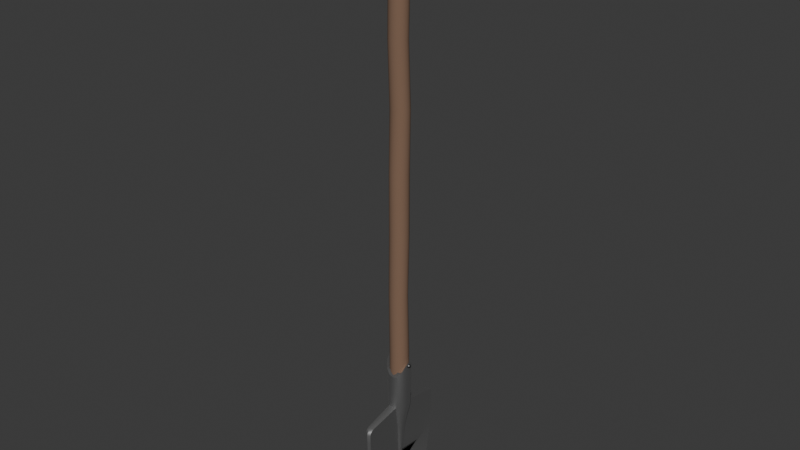 # Source: Pelle.blend  (saved by Blender 4.0.36; exported with 4.5.12 LTS)
import bpy
from mathutils import Matrix  # noqa: F401  (used for matrix-valued properties, if any)

bpy.ops.wm.read_factory_settings(use_empty=True)
scene = bpy.context.scene
scene.name = 'Scene'

# ---- collections
col_collection = bpy.data.collections.new('Collection'); scene.collection.children.link(col_collection)

# ---- materials (node trees are filled in below, after node groups)
mat_fer = bpy.data.materials.new('Fer')
mat_fer.use_transparent_shadow = False
mat_boisbaton = bpy.data.materials.new('BoisBaton')
mat_boisbaton.use_transparent_shadow = False
mat_fer2 = bpy.data.materials.new('FER2')
mat_fer2.use_transparent_shadow = False

# ---- node groups
ng_auto_smooth = bpy.data.node_groups.new('Auto Smooth', 'GeometryNodeTree')
_s = ng_auto_smooth.interface.new_socket(name='Geometry', in_out='OUTPUT', socket_type='NodeSocketGeometry')
_s = ng_auto_smooth.interface.new_socket(name='Geometry', in_out='INPUT', socket_type='NodeSocketGeometry')
_s = ng_auto_smooth.interface.new_socket(name='Angle', in_out='INPUT', socket_type='NodeSocketFloat')
_s.subtype = 'ANGLE'
_s.min_value = 0.0
_s.max_value = 3.142
ng_auto_smooth.is_modifier = True
_N = ng_auto_smooth.nodes; _L = ng_auto_smooth.links
n0 = _N.new('NodeGroupOutput'); n0.name = 'Group Output'; n0.location = (480, -100)
n1 = _N.new('NodeGroupInput'); n1.name = 'Group Input'; n1.location = (-420, -300)
n2 = _N.new('NodeGroupInput'); n2.name = 'Group Input.001'; n2.location = (-60, -100)
n3 = _N.new('GeometryNodeSetShadeSmooth'); n3.name = 'Set Shade Smooth'; n3.location = (120, -100)
n3.domain = 'EDGE'
n4 = _N.new('GeometryNodeSetShadeSmooth'); n4.name = 'Set Shade Smooth.001'; n4.location = (300, -100)
n5 = _N.new('GeometryNodeInputMeshEdgeAngle'); n5.name = 'Edge Angle'; n5.location = (-420, -220)
n6 = _N.new('GeometryNodeInputEdgeSmooth'); n6.name = 'Is Edge Smooth'; n6.location = (-60, -160)
n7 = _N.new('GeometryNodeInputShadeSmooth'); n7.name = 'Is Face Smooth'; n7.location = (-240, -340)
n8 = _N.new('FunctionNodeBooleanMath'); n8.name = 'Boolean Math'; n8.location = (-60, -220)
n9 = _N.new('FunctionNodeCompare'); n9.name = 'Compare'; n9.location = (-240, -180)
n9.operation = 'LESS_EQUAL'
_L.new(n5.outputs[0], n9.inputs[0])
_L.new(n4.outputs[0], n0.inputs[0])
_L.new(n1.outputs[1], n9.inputs[1])
_L.new(n9.outputs[0], n8.inputs[0])
_L.new(n7.outputs[0], n8.inputs[1])
_L.new(n2.outputs[0], n3.inputs[0])
_L.new(n6.outputs[0], n3.inputs[1])
_L.new(n3.outputs[0], n4.inputs[0])
_L.new(n8.outputs[0], n3.inputs[2])
n0.is_active_output = True

# ---- material node trees
mat_fer.use_nodes = True; mat_fer.node_tree.nodes.clear()
_N = mat_fer.node_tree.nodes; _L = mat_fer.node_tree.links
n0 = _N.new('ShaderNodeBsdfPrincipled'); n0.name = 'Principled BSDF'; n0.location = (10, 300)
n0.inputs[0].default_value = (0.3698, 0.3698, 0.3698, 1.0)
n0.inputs[1].default_value = 1.0
n0.inputs[2].default_value = 0.5945
n0.inputs[3].default_value = 1.45
n1 = _N.new('ShaderNodeOutputMaterial'); n1.name = 'Material Output'; n1.location = (300, 300)
_L.new(n0.outputs[0], n1.inputs[0])
n1.is_active_output = True
mat_boisbaton.use_nodes = True; mat_boisbaton.node_tree.nodes.clear()
_N = mat_boisbaton.node_tree.nodes; _L = mat_boisbaton.node_tree.links
n0 = _N.new('ShaderNodeBsdfPrincipled'); n0.name = 'Principled BSDF'; n0.location = (10, 300)
n0.inputs[0].default_value = (0.214, 0.1274, 0.08322, 1.0)
n0.inputs[2].default_value = 1.0
n0.inputs[3].default_value = 1.45
n1 = _N.new('ShaderNodeOutputMaterial'); n1.name = 'Material Output'; n1.location = (300, 300)
_L.new(n0.outputs[0], n1.inputs[0])
n1.is_active_output = True
mat_fer2.use_nodes = True; mat_fer2.node_tree.nodes.clear()
_N = mat_fer2.node_tree.nodes; _L = mat_fer2.node_tree.links
n0 = _N.new('ShaderNodeBsdfPrincipled'); n0.name = 'Principled BSDF'; n0.location = (10, 300)
n0.inputs[0].default_value = (0.1652, 0.1652, 0.1652, 1.0)
n0.inputs[1].default_value = 1.0
n0.inputs[2].default_value = 0.4528
n0.inputs[3].default_value = 1.45
n1 = _N.new('ShaderNodeOutputMaterial'); n1.name = 'Material Output'; n1.location = (300, 300)
_L.new(n0.outputs[0], n1.inputs[0])
n1.is_active_output = True

# ---- world
world_world = bpy.data.worlds.new('World'); scene.world = world_world
world_world.use_nodes = True; world_world.node_tree.nodes.clear()
_N = world_world.node_tree.nodes; _L = world_world.node_tree.links
n0 = _N.new('ShaderNodeOutputWorld'); n0.name = 'World Output'; n0.location = (300, 300)
n1 = _N.new('ShaderNodeBackground'); n1.name = 'Background'; n1.location = (10, 300)
n1.inputs[0].default_value = (0.05088, 0.05088, 0.05088, 1.0)
_L.new(n1.outputs[0], n0.inputs[0])
n0.is_active_output = True
world_world.color = (0.05088, 0.05088, 0.05088)
world_world.use_sun_shadow = False
world_world.sun_shadow_jitter_overblur = 0.0

# ---- meshes
me_cylinder_001 = bpy.data.meshes.new('Cylinder.001')
me_cylinder_001.from_pydata([(1.164e-09, 0.009622, -0.462), (0.0, 0.05889, 0.2301), (0.003682, 0.00889, -0.462), (0.03024, 0.05745, 0.2358), (0.006804, 0.006804, -0.462), (0.05587, 0.05202, 0.2711), (0.00889, 0.003682, -0.462), (0.073, 0.03024, 0.3193), (0.009622, -1.222e-09, -0.462), (0.07902, 0.0, 0.3446), (0.00889, -0.003682, -0.462), (0.073, -0.03024, 0.3193), (0.006804, -0.006804, -0.462), (0.05587, -0.05308, 0.2711), (0.003682, -0.00889, -0.462), (0.03024, -0.06174, 0.2358), (1.164e-09, -0.009622, -0.462), (0.0, -0.06445, 0.2301), (-0.003682, -0.00889, -0.462), (-0.03024, -0.06174, 0.2358), (-0.006804, -0.006804, -0.462), (-0.05587, -0.05308, 0.2711), (-0.00889, -0.003682, -0.462), (-0.073, -0.03024, 0.3193), (-0.009622, -1.222e-09, -0.462), (-0.07902, 0.0, 0.3446), (-0.00889, 0.003682, -0.462), (-0.073, 0.03024, 0.3193), (-0.006804, 0.006804, -0.462), (-0.05587, 0.05202, 0.2711), (-0.003682, 0.00889, -0.462), (-0.03024, 0.05745, 0.2358), (0.0, 0.07015, 0.007499), (0.02684, 0.06481, 0.007499), (0.0496, 0.0496, 0.007499), (0.06481, 0.02684, 0.007499), (0.07015, 0.0, 0.007499), (0.06481, -0.02684, 0.007499), (0.0496, -0.0496, 0.007499), (0.02684, -0.06481, 0.007499), (0.0, -0.07015, 0.007499), (-0.02684, -0.06481, 0.007499), (-0.0496, -0.0496, 0.007499), (-0.06481, -0.02684, 0.007499), (-0.07015, 0.0, 0.007499), (-0.06481, 0.02684, 0.007499), (-0.0496, 0.0496, 0.007499), (-0.02684, 0.06481, 0.007499), (-1.164e-09, 0.3071, -0.317), (0.01904, 0.2991, -0.3167), (0.01904, -0.2991, -0.3167), (-1.164e-09, -0.3071, -0.317), (-0.01904, -0.2991, -0.3167), (-0.01904, 0.2991, -0.3167), (0.004177, 0.04465, -0.5003), (0.01294, 0.04125, -0.5003), (0.007423, -0.04125, -0.5003), (0.004177, -0.04465, -0.5003), (-0.01927, -0.04125, -0.5003), (-0.01927, 0.04125, -0.5003), (0.03063, 0.2237, -0.5539), (0.04299, 0.218, -0.5536), (0.04299, -0.218, -0.5536), (0.03063, -0.2237, -0.5539), (0.01827, -0.218, -0.5536), (0.01827, 0.218, -0.5536), (0.06991, -0.02193, -0.6994), (0.01429, 0.0345, -0.151), (0.0264, 0.0264, -0.151), (0.0345, 0.01429, -0.151), (0.03734, -1.746e-10, -0.151), (0.0345, -0.01429, -0.151), (0.0264, -0.0264, -0.151), (0.01429, -0.0345, -0.151), (-0.01429, -0.0345, -0.151), (-0.0264, -0.0264, -0.151), (-0.0345, -0.01429, -0.151), (-0.03734, -1.746e-10, -0.151), (-0.0345, 0.01429, -0.151), (-0.0264, 0.0264, -0.151), (-0.01429, 0.0345, -0.151), (0.01942, 0.3023, -0.1372), (0.01942, -0.3023, -0.1372), (-1.164e-09, -0.3105, -0.1375), (-0.01942, -0.3023, -0.1372), (-0.01942, 0.3023, -0.1372), (-1.164e-09, 0.3105, -0.1375), (0.003682, -1.804e-09, -0.462), (0.01, 0.0, -0.5003), (0.008986, 0.02169, -0.3065), (0.0166, 0.0166, -0.3065), (0.02169, 0.008986, -0.3065), (0.02348, -6.985e-10, -0.3065), (0.02169, -0.008986, -0.3065), (0.0166, -0.0166, -0.3065), (0.008986, -0.02169, -0.3065), (-0.008986, -0.02169, -0.3065), (-0.0166, -0.0166, -0.3065), (-0.02169, -0.008986, -0.3065), (-0.02348, -6.985e-10, -0.3065), (-0.02169, 0.008986, -0.3065), (-0.0166, 0.0166, -0.3065), (-0.008986, 0.02169, -0.3065), (0.01923, 0.3007, -0.227), (0.01923, -0.3007, -0.227), (-1.164e-09, -0.3088, -0.2273), (-0.01923, -0.3007, -0.227), (-0.01923, 0.3007, -0.227), (-1.164e-09, 0.3088, -0.2273), (0.05979, -0.1199, -0.6265), (0.05979, 0.09802, -0.6265), (0.04748, 0.00294, -0.621), (0.04615, -0.01323, -0.6204), (0.04496, -0.02964, -0.6199), (0.01954, 0.3034, -0.07632), (0.0206, 0.2712, -0.0385), (0.01971, 0.2993, -0.06008), (0.02009, 0.2875, -0.04623), (0.0206, -0.2712, -0.0385), (0.01954, -0.3034, -0.07632), (0.02009, -0.2875, -0.04623), (0.01971, -0.2993, -0.06008), (-1.164e-09, -0.3117, -0.07661), (-9.313e-10, -0.2799, -0.03892), (-1.164e-09, -0.3076, -0.06039), (-1.164e-09, -0.296, -0.04659), (-0.01954, -0.3034, -0.07632), (-0.0206, -0.2712, -0.0385), (-0.01971, -0.2993, -0.06008), (-0.02009, -0.2875, -0.04623), (-0.0206, 0.2712, -0.0385), (-0.01954, 0.3034, -0.07632), (-0.02009, 0.2875, -0.04623), (-0.01971, 0.2993, -0.06008), (-9.313e-10, 0.2799, -0.03892), (-1.164e-09, 0.3117, -0.07661), (-1.164e-09, 0.296, -0.04659), (-1.164e-09, 0.3076, -0.06039), (0.0, 0.06055, 0.01807), (-1.164e-09, 0.03139, 3.242), (0.02317, 0.05595, 0.01807), (0.01201, 0.029, 3.242), (0.04282, 0.04282, 0.01807), (0.02219, 0.02219, 3.242), (0.05595, 0.02317, 0.01807), (0.029, 0.01201, 3.242), (0.06055, 0.0, 0.01807), (0.03139, 1.106e-09, 3.242), (0.05595, -0.02317, 0.01807), (0.029, -0.01201, 3.242), (0.04282, -0.04282, 0.01807), (0.02219, -0.02219, 3.242), (0.02317, -0.05595, 0.01807), (0.01201, -0.029, 3.242), (0.0, -0.06055, 0.01807), (1.164e-09, -0.03139, 3.242), (-0.02317, -0.05595, 0.01807), (-0.01201, -0.029, 3.242), (-0.04282, -0.04282, 0.01807), (-0.02219, -0.02219, 3.242), (-0.05595, -0.02317, 0.01807), (-0.029, -0.01201, 3.242), (-0.06055, 0.0, 0.01807), (-0.03139, -1.106e-09, 3.242), (-0.05595, 0.02317, 0.01807), (-0.029, 0.01201, 3.242), (-0.04282, 0.04282, 0.01807), (-0.02219, 0.02219, 3.242), (-0.02317, 0.05595, 0.01807), (-0.01201, 0.029, 3.242), (0.02317, 0.05595, 3.186), (0.0, 0.06055, 3.186), (0.04282, 0.04282, 3.186), (0.05595, 0.02317, 3.186), (0.06055, 0.0, 3.186), (0.05595, -0.02317, 3.186), (0.04282, -0.04282, 3.186), (0.02317, -0.05595, 3.186), (0.0, -0.06055, 3.186), (-0.02317, -0.05595, 3.186), (-0.04282, -0.04282, 3.186), (-0.05595, -0.02317, 3.186), (-0.06055, 0.0, 3.186), (-0.05595, 0.02317, 3.186), (-0.04282, 0.04282, 3.186), (-0.02317, 0.05595, 3.186), (0.02056, 0.04963, 3.215), (0.0, 0.05372, 3.215), (0.03798, 0.03798, 3.215), (0.04963, 0.02056, 3.215), (0.05372, 0.0, 3.215), (0.04963, -0.02056, 3.215), (0.03798, -0.03798, 3.215), (0.02056, -0.04963, 3.215), (0.0, -0.05372, 3.215), (-0.02056, -0.04963, 3.215), (-0.03798, -0.03798, 3.215), (-0.04963, -0.02056, 3.215), (-0.05372, 0.0, 3.215), (-0.04963, 0.02056, 3.215), (-0.03798, 0.03798, 3.215), (-0.02056, 0.04963, 3.215), (0.01601, 0.03866, 3.232), (0.0, 0.04185, 3.232), (0.02959, 0.02959, 3.232), (0.03866, 0.01601, 3.232), (0.04185, 0.0, 3.232), (0.03866, -0.01601, 3.232), (0.02959, -0.02959, 3.232), (0.01601, -0.03866, 3.232), (0.0, -0.04185, 3.232), (-0.01601, -0.03866, 3.232), (-0.02959, -0.02959, 3.232), (-0.03866, -0.01601, 3.232), (-0.04185, 0.0, 3.232), (-0.03866, 0.01601, 3.232), (-0.02959, 0.02959, 3.232), (-0.01601, 0.03866, 3.232), (0.0, 0.06055, 0.4141), (0.0, 0.04675, 0.8101), (0.0, 0.06055, 1.206), (0.0, 0.06055, 1.602), (-0.0003085, 0.06579, 1.996), (0.0, 0.04732, 2.394), (0.0, 0.06055, 2.79), (0.02317, 0.05595, 2.79), (0.02317, 0.04319, 2.394), (0.02283, 0.06184, 1.996), (0.02317, 0.05595, 1.602), (0.02317, 0.05595, 1.206), (0.02317, 0.04263, 0.8101), (0.02317, 0.05595, 0.4141), (0.04282, 0.04282, 2.79), (0.04282, 0.03128, 2.394), (0.04241, 0.0498, 1.995), (0.04282, 0.04282, 1.602), (0.04282, 0.04282, 1.206), (0.04282, 0.03077, 0.8101), (0.04282, 0.04282, 0.4141), (0.05595, 0.02317, 2.79), (0.05595, 0.01322, 2.394), (0.05545, 0.0316, 1.995), (0.05595, 0.02317, 1.602), (0.05595, 0.02317, 1.206), (0.05595, 0.01279, 0.8101), (0.05595, 0.02317, 0.4141), (0.06055, 0.0, 2.79), (0.06055, -0.008319, 2.394), (0.05996, 0.01008, 1.994), (0.06055, 0.0, 1.602), (0.06055, 0.0, 1.206), (0.06055, -0.008681, 0.8101), (0.06055, 0.0, 0.4141), (0.05595, -0.02317, 2.79), (0.05595, -0.03007, 2.394), (0.05526, -0.01148, 1.993), (0.05595, -0.02317, 1.602), (0.05595, -0.02317, 1.206), (0.05595, -0.03037, 0.8101), (0.05595, -0.02317, 0.4141), (0.04282, -0.04282, 2.79), (0.04282, -0.04864, 2.394), (0.04206, -0.0299, 1.993), (0.04282, -0.04282, 1.602), (0.04282, -0.04282, 1.206), (0.04282, -0.04889, 0.8101), (0.04282, -0.04282, 0.4141), (0.02317, -0.05595, 2.79), (0.02317, -0.06112, 2.394), (0.02238, -0.04254, 1.993), (0.02317, -0.05595, 1.602), (0.02317, -0.05595, 1.206), (0.02317, -0.06134, 0.8101), (0.02317, -0.05595, 0.4141), (0.0, -0.06055, 2.79), (0.0, -0.06551, 2.394), (-0.0007609, -0.04763, 1.993), (0.0, -0.06055, 1.602), (0.0, -0.06055, 1.206), (0.0, -0.06572, 0.8101), (0.0, -0.06055, 0.4141), (-0.02317, -0.05595, 2.79), (-0.02317, -0.06112, 2.394), (-0.02386, -0.04425, 1.993), (-0.02317, -0.05595, 1.602), (-0.02317, -0.05595, 1.206), (-0.02317, -0.06134, 0.8101), (-0.02317, -0.05595, 0.4141), (-0.04282, -0.04282, 2.79), (-0.04282, -0.04864, 2.394), (-0.04341, -0.03274, 1.994), (-0.04282, -0.04282, 1.602), (-0.04282, -0.04282, 1.206), (-0.04282, -0.04889, 0.8101), (-0.04282, -0.04282, 0.4141), (-0.05595, -0.02317, 2.79), (-0.05595, -0.03007, 2.394), (-0.05644, -0.01475, 1.995), (-0.05595, -0.02317, 1.602), (-0.05595, -0.02317, 1.206), (-0.05595, -0.03037, 0.8101), (-0.05595, -0.02317, 0.4141), (-0.06055, 0.0, 2.79), (-0.06055, -0.008319, 2.394), (-0.06097, 0.006983, 1.995), (-0.06055, 0.0, 1.602), (-0.06055, 0.0, 1.206), (-0.06055, -0.008681, 0.8101), (-0.06055, 0.0, 0.4141), (-0.05595, 0.02317, 2.79), (-0.05595, 0.01322, 2.394), (-0.05629, 0.02907, 1.996), (-0.05595, 0.02317, 1.602), (-0.05595, 0.02317, 1.206), (-0.05595, 0.01279, 0.8101), (-0.05595, 0.02317, 0.4141), (-0.04282, 0.04282, 2.79), (-0.04282, 0.03128, 2.394), (-0.04313, 0.04806, 1.996), (-0.04282, 0.04282, 1.602), (-0.04282, 0.04282, 1.206), (-0.04282, 0.03077, 0.8101), (-0.04282, 0.04282, 0.4141), (-0.02317, 0.05595, 2.79), (-0.02317, 0.04319, 2.394), (-0.02347, 0.06096, 1.996), (-0.02317, 0.05595, 1.602), (-0.02317, 0.05595, 1.206), (-0.02317, 0.04263, 0.8101), (-0.02317, 0.05595, 0.4141), (0.07638, 0.009421, 0.323), (0.07638, 0.01108, 0.3209), (0.07638, 0.01108, 0.3061), (0.07638, 0.007402, 0.3025), (0.07768, 0.002251, 0.3266), (0.07893, 0.004416, 0.3258), (0.08008, 0.00641, 0.3246), (0.08109, 0.008159, 0.323), (0.08192, 0.009594, 0.3209), (0.08253, 0.01066, 0.3186), (0.08291, 0.01132, 0.3161), (0.08304, 0.01154, 0.3135), (0.08291, 0.01132, 0.3109), (0.08253, 0.01066, 0.3084), (0.08192, 0.009594, 0.3061), (0.08109, 0.008159, 0.3041), (0.08008, 0.00641, 0.3025), (0.07893, 0.004416, 0.3012), (0.07768, 0.002251, 0.3005), (0.07863, 0.0013, 0.3266), (0.08079, 0.002549, 0.3258), (0.08279, 0.003701, 0.3246), (0.08454, 0.004711, 0.323), (0.08597, 0.005539, 0.3209), (0.08704, 0.006155, 0.3186), (0.0877, 0.006534, 0.3161), (0.08792, 0.006662, 0.3135), (0.0877, 0.006534, 0.3109), (0.08704, 0.006155, 0.3084), (0.08597, 0.005539, 0.3061), (0.08454, 0.004711, 0.3041), (0.08279, 0.003701, 0.3025), (0.08079, 0.002549, 0.3012), (0.07863, 0.0013, 0.3005), (0.07898, 0.0, 0.3266), (0.08148, -2.328e-10, 0.3258), (0.08378, -4.075e-10, 0.3246), (0.0858, -4.075e-10, 0.323), (0.08746, -4.075e-10, 0.3209), (0.08869, -4.075e-10, 0.3186), (0.08945, 0.0, 0.3161), (0.0897, 0.0, 0.3135), (0.08945, 0.0, 0.3109), (0.08869, -4.075e-10, 0.3084), (0.08746, -4.075e-10, 0.3061), (0.0858, -4.075e-10, 0.3041), (0.08378, -4.075e-10, 0.3025), (0.08148, -2.328e-10, 0.3012), (0.07898, 0.0, 0.3005), (0.07863, -0.0013, 0.3266), (0.08079, -0.002549, 0.3258), (0.08279, -0.003701, 0.3246), (0.08454, -0.004711, 0.323), (0.08597, -0.005539, 0.3209), (0.08704, -0.006155, 0.3186), (0.0877, -0.006534, 0.3161), (0.08792, -0.006662, 0.3135), (0.0877, -0.006534, 0.3109), (0.08704, -0.006155, 0.3084), (0.08597, -0.005539, 0.3061), (0.08454, -0.004711, 0.3041), (0.08279, -0.003701, 0.3025), (0.08079, -0.002549, 0.3012), (0.07863, -0.0013, 0.3005), (0.07768, -0.002251, 0.3266), (0.07893, -0.004416, 0.3258), (0.08008, -0.00641, 0.3246), (0.08109, -0.008159, 0.323), (0.08192, -0.009594, 0.3209), (0.08253, -0.01066, 0.3186), (0.08291, -0.01132, 0.3161), (0.08304, -0.01154, 0.3135), (0.08291, -0.01132, 0.3109), (0.08253, -0.01066, 0.3084), (0.08192, -0.009594, 0.3061), (0.08109, -0.008159, 0.3041), (0.08008, -0.00641, 0.3025), (0.07893, -0.004416, 0.3012), (0.07768, -0.002251, 0.3005), (0.07638, -0.002599, 0.3266), (0.07638, -0.005099, 0.3258), (0.07638, -0.007402, 0.3246), (0.07638, -0.009421, 0.323), (0.07638, -0.01108, 0.3209), (0.07638, -0.01231, 0.3186), (0.07638, -0.01307, 0.3161), (0.07638, -0.01332, 0.3135), (0.07638, -0.01307, 0.3109), (0.07638, -0.01231, 0.3084), (0.07638, -0.01108, 0.3061), (0.07638, -0.009421, 0.3041), (0.07638, -0.007402, 0.3025), (0.07638, -0.005099, 0.3012), (0.07638, -0.002599, 0.3005), (0.07508, -0.002251, 0.3266), (0.07383, -0.004416, 0.3258), (0.07268, -0.00641, 0.3246), (0.07167, -0.008159, 0.323), (0.07084, -0.009594, 0.3209), (0.07022, -0.01066, 0.3186), (0.06985, -0.01132, 0.3161), (0.06972, -0.01154, 0.3135), (0.06985, -0.01132, 0.3109), (0.07022, -0.01066, 0.3084), (0.07084, -0.009594, 0.3061), (0.07167, -0.008159, 0.3041), (0.07268, -0.00641, 0.3025), (0.07383, -0.004416, 0.3012), (0.07508, -0.002251, 0.3005), (0.07413, -0.0013, 0.3266), (0.07196, -0.002549, 0.3258), (0.06997, -0.003701, 0.3246), (0.06822, -0.004711, 0.323), (0.06679, -0.005539, 0.3209), (0.06572, -0.006155, 0.3186), (0.06506, -0.006534, 0.3161), (0.06484, -0.006662, 0.3135), (0.06506, -0.006534, 0.3109), (0.06572, -0.006155, 0.3084), (0.06679, -0.005539, 0.3061), (0.06822, -0.004711, 0.3041), (0.06997, -0.003701, 0.3025), (0.07196, -0.002549, 0.3012), (0.07413, -0.0013, 0.3005), (0.07638, 0.0, 0.3002), (0.07378, 0.0, 0.3266), (0.07128, -2.328e-10, 0.3258), (0.06898, 7.567e-10, 0.3246), (0.06696, 1.572e-09, 0.323), (0.0653, 1.164e-09, 0.3209), (0.06407, -4.075e-10, 0.3186), (0.06331, 0.0, 0.3161), (0.06306, 0.0, 0.3135), (0.06331, 0.0, 0.3109), (0.06407, -4.075e-10, 0.3084), (0.0653, 1.164e-09, 0.3061), (0.06696, 1.572e-09, 0.3041), (0.06898, 7.567e-10, 0.3025), (0.07128, -2.328e-10, 0.3012), (0.07378, 0.0, 0.3005), (0.07413, 0.0013, 0.3266), (0.07196, 0.002549, 0.3258), (0.06997, 0.003701, 0.3246), (0.06822, 0.004711, 0.323), (0.06679, 0.005539, 0.3209), (0.06572, 0.006155, 0.3186), (0.06506, 0.006534, 0.3161), (0.06484, 0.006662, 0.3135), (0.06506, 0.006534, 0.3109), (0.06572, 0.006155, 0.3084), (0.06679, 0.005539, 0.3061), (0.06822, 0.004711, 0.3041), (0.06997, 0.003701, 0.3025), (0.07196, 0.002549, 0.3012), (0.07413, 0.0013, 0.3005), (0.07508, 0.002251, 0.3266), (0.07383, 0.004416, 0.3258), (0.07268, 0.00641, 0.3246), (0.07167, 0.008159, 0.323), (0.07084, 0.009594, 0.3209), (0.07022, 0.01066, 0.3186), (0.06985, 0.01132, 0.3161), (0.06972, 0.01154, 0.3135), (0.06985, 0.01132, 0.3109), (0.07022, 0.01066, 0.3084), (0.07084, 0.009594, 0.3061), (0.07167, 0.008159, 0.3041), (0.07268, 0.00641, 0.3025), (0.07383, 0.004416, 0.3012), (0.07508, 0.002251, 0.3005), (0.07638, 0.0, 0.3269), (0.07638, 0.002599, 0.3266), (0.07638, 0.005099, 0.3258), (0.07638, 0.007402, 0.3246), (0.07638, 0.01231, 0.3186), (0.07638, 0.01307, 0.3161), (0.07638, 0.01332, 0.3135), (0.07638, 0.01307, 0.3109), (0.07638, 0.01231, 0.3084), (0.07638, 0.009421, 0.3041), (0.07638, 0.005099, 0.3012), (0.07638, 0.002599, 0.3005)], [], [(32, 1, 3, 33), (33, 3, 5, 34), (34, 5, 7, 35), (35, 7, 9, 36), (36, 9, 11, 37), (37, 11, 13, 38), (38, 13, 15, 39), (39, 15, 17, 40), (40, 17, 19, 41), (41, 19, 21, 42), (42, 21, 23, 43), (43, 23, 25, 44), (44, 25, 27, 45), (45, 27, 29, 46), (3, 1, 31, 29, 27, 25, 23, 21, 19, 17, 15, 13, 11, 9, 7, 5), (46, 29, 31, 47), (47, 31, 1, 32), (0, 2, 4, 6, 8, 10, 12, 14, 16, 18, 20, 22, 24, 26, 28, 30), (96, 18, 52, 106), (79, 46, 47, 80), (78, 45, 46, 79), (77, 44, 45, 78), (76, 43, 44, 77), (75, 42, 43, 76), (74, 41, 42, 75), (89, 2, 49, 103), (41, 74, 84, 126, 128, 129, 127), (72, 38, 39, 73), (71, 37, 38, 72), (70, 36, 37, 71), (69, 35, 36, 70), (68, 34, 35, 69), (67, 33, 34, 68), (85, 131, 135, 86), (40, 41, 127, 123), (83, 122, 126, 84), (39, 40, 123, 118), (16, 14, 56, 57), (73, 39, 118, 120, 121, 119, 82), (82, 119, 122, 83), (33, 67, 81, 114, 116, 117, 115), (47, 32, 134, 130), (50, 51, 63, 62), (18, 16, 57, 58), (49, 2, 55, 61), (110, 111, 66), (57, 56, 113, 66), (113, 109, 66), (60, 61, 110, 66), (48, 49, 61, 60), (0, 30, 59, 54), (14, 50, 62, 56), (52, 18, 58, 64), (53, 48, 60, 65), (30, 53, 65, 59), (2, 0, 54, 55), (51, 52, 64, 63), (62, 63, 66, 109), (59, 65, 66), (58, 57, 66), (64, 58, 66), (63, 64, 66), (54, 59, 66), (55, 54, 66, 111), (65, 60, 66), (112, 111, 66), (66, 58, 18, 30, 59), (87, 2, 55, 88), (102, 80, 85, 107), (95, 73, 82, 104), (108, 86, 81, 103), (104, 82, 83, 105), (105, 83, 84, 106), (107, 85, 86, 108), (89, 67, 68, 90), (90, 68, 69, 91), (91, 69, 70, 92), (92, 70, 71, 93), (93, 71, 72, 94), (94, 72, 73, 95), (86, 135, 114, 81), (96, 74, 75, 97), (97, 75, 76, 98), (98, 76, 77, 99), (99, 77, 78, 100), (100, 78, 79, 101), (101, 79, 80, 102), (80, 47, 130, 132, 133, 131, 85), (14, 87, 88, 56), (28, 101, 102, 30), (26, 100, 101, 28), (24, 99, 100, 26), (22, 98, 99, 24), (20, 97, 98, 22), (18, 96, 97, 20), (12, 94, 95, 14), (10, 93, 94, 12), (8, 92, 93, 10), (6, 91, 92, 8), (4, 90, 91, 6), (2, 89, 90, 4), (53, 107, 108, 48), (51, 105, 106, 52), (50, 104, 105, 51), (48, 108, 103, 49), (14, 95, 104, 50), (30, 102, 107, 53), (67, 89, 103, 81), (74, 96, 106, 84), (113, 112, 66), (56, 88, 112, 113), (88, 55, 111, 112), (61, 55, 111, 110), (56, 62, 109, 113), (130, 134, 136, 132), (132, 136, 137, 133), (133, 137, 135, 131), (123, 127, 129, 125), (125, 129, 128, 124), (124, 128, 126, 122), (118, 123, 125, 120), (120, 125, 124, 121), (121, 124, 122, 119), (134, 115, 117, 136), (136, 117, 116, 137), (137, 116, 114, 135), (32, 33, 115, 134), (224, 171, 170, 225), (225, 170, 172, 232), (232, 172, 173, 239), (239, 173, 174, 246), (246, 174, 175, 253), (253, 175, 176, 260), (260, 176, 177, 267), (267, 177, 178, 274), (274, 178, 179, 281), (281, 179, 180, 288), (288, 180, 181, 295), (295, 181, 182, 302), (302, 182, 183, 309), (309, 183, 184, 316), (141, 139, 169, 167, 165, 163, 161, 159, 157, 155, 153, 151, 149, 147, 145, 143), (316, 184, 185, 323), (323, 185, 171, 224), (138, 140, 142, 144, 146, 148, 150, 152, 154, 156, 158, 160, 162, 164, 166, 168), (187, 186, 170, 171), (186, 188, 172, 170), (188, 189, 173, 172), (189, 190, 174, 173), (190, 191, 175, 174), (191, 192, 176, 175), (192, 193, 177, 176), (193, 194, 178, 177), (194, 195, 179, 178), (195, 196, 180, 179), (196, 197, 181, 180), (197, 198, 182, 181), (198, 199, 183, 182), (199, 200, 184, 183), (200, 201, 185, 184), (201, 187, 171, 185), (203, 202, 186, 187), (202, 204, 188, 186), (204, 205, 189, 188), (205, 206, 190, 189), (206, 207, 191, 190), (207, 208, 192, 191), (208, 209, 193, 192), (209, 210, 194, 193), (210, 211, 195, 194), (211, 212, 196, 195), (212, 213, 197, 196), (213, 214, 198, 197), (214, 215, 199, 198), (215, 216, 200, 199), (216, 217, 201, 200), (217, 203, 187, 201), (139, 141, 202, 203), (141, 143, 204, 202), (143, 145, 205, 204), (145, 147, 206, 205), (147, 149, 207, 206), (149, 151, 208, 207), (151, 153, 209, 208), (153, 155, 210, 209), (155, 157, 211, 210), (157, 159, 212, 211), (159, 161, 213, 212), (161, 163, 214, 213), (163, 165, 215, 214), (165, 167, 216, 215), (167, 169, 217, 216), (169, 139, 203, 217), (168, 329, 218, 138), (329, 328, 219, 218), (328, 327, 220, 219), (327, 326, 221, 220), (326, 325, 222, 221), (325, 324, 223, 222), (324, 323, 224, 223), (166, 322, 329, 168), (322, 321, 328, 329), (321, 320, 327, 328), (320, 319, 326, 327), (319, 318, 325, 326), (318, 317, 324, 325), (317, 316, 323, 324), (164, 315, 322, 166), (315, 314, 321, 322), (314, 313, 320, 321), (313, 312, 319, 320), (312, 311, 318, 319), (311, 310, 317, 318), (310, 309, 316, 317), (162, 308, 315, 164), (308, 307, 314, 315), (307, 306, 313, 314), (306, 305, 312, 313), (305, 304, 311, 312), (304, 303, 310, 311), (303, 302, 309, 310), (160, 301, 308, 162), (301, 300, 307, 308), (300, 299, 306, 307), (299, 298, 305, 306), (298, 297, 304, 305), (297, 296, 303, 304), (296, 295, 302, 303), (158, 294, 301, 160), (294, 293, 300, 301), (293, 292, 299, 300), (292, 291, 298, 299), (291, 290, 297, 298), (290, 289, 296, 297), (289, 288, 295, 296), (156, 287, 294, 158), (287, 286, 293, 294), (286, 285, 292, 293), (285, 284, 291, 292), (284, 283, 290, 291), (283, 282, 289, 290), (282, 281, 288, 289), (154, 280, 287, 156), (280, 279, 286, 287), (279, 278, 285, 286), (278, 277, 284, 285), (277, 276, 283, 284), (276, 275, 282, 283), (275, 274, 281, 282), (152, 273, 280, 154), (273, 272, 279, 280), (272, 271, 278, 279), (271, 270, 277, 278), (270, 269, 276, 277), (269, 268, 275, 276), (268, 267, 274, 275), (150, 266, 273, 152), (266, 265, 272, 273), (265, 264, 271, 272), (264, 263, 270, 271), (263, 262, 269, 270), (262, 261, 268, 269), (261, 260, 267, 268), (148, 259, 266, 150), (259, 258, 265, 266), (258, 257, 264, 265), (257, 256, 263, 264), (256, 255, 262, 263), (255, 254, 261, 262), (254, 253, 260, 261), (146, 252, 259, 148), (252, 251, 258, 259), (251, 250, 257, 258), (250, 249, 256, 257), (249, 248, 255, 256), (248, 247, 254, 255), (247, 246, 253, 254), (144, 245, 252, 146), (245, 244, 251, 252), (244, 243, 250, 251), (243, 242, 249, 250), (242, 241, 248, 249), (241, 240, 247, 248), (240, 239, 246, 247), (142, 238, 245, 144), (238, 237, 244, 245), (237, 236, 243, 244), (236, 235, 242, 243), (235, 234, 241, 242), (234, 233, 240, 241), (233, 232, 239, 240), (140, 231, 238, 142), (231, 230, 237, 238), (230, 229, 236, 237), (229, 228, 235, 236), (228, 227, 234, 235), (227, 226, 233, 234), (226, 225, 232, 233), (138, 218, 231, 140), (218, 219, 230, 231), (219, 220, 229, 230), (220, 221, 228, 229), (221, 222, 227, 228), (222, 223, 226, 227), (223, 224, 225, 226), (506, 505, 340, 341), (501, 500, 334), (454, 511, 348), (507, 506, 341, 342), (502, 501, 334, 335), (508, 507, 342, 343), (503, 502, 335, 336), (332, 508, 343, 344), (330, 503, 336, 337), (509, 332, 344, 345), (331, 330, 337, 338), (333, 509, 345, 346), (504, 331, 338, 339), (510, 333, 346, 347), (505, 504, 339, 340), (511, 510, 347, 348), (347, 346, 361, 362), (340, 339, 354, 355), (348, 347, 362, 363), (341, 340, 355, 356), (334, 500, 349), (454, 348, 363), (342, 341, 356, 357), (335, 334, 349, 350), (343, 342, 357, 358), (336, 335, 350, 351), (344, 343, 358, 359), (337, 336, 351, 352), (345, 344, 359, 360), (338, 337, 352, 353), (346, 345, 360, 361), (339, 338, 353, 354), (359, 358, 373, 374), (352, 351, 366, 367), (360, 359, 374, 375), (353, 352, 367, 368), (361, 360, 375, 376), (354, 353, 368, 369), (362, 361, 376, 377), (355, 354, 369, 370), (363, 362, 377, 378), (356, 355, 370, 371), (349, 500, 364), (454, 363, 378), (357, 356, 371, 372), (350, 349, 364, 365), (358, 357, 372, 373), (351, 350, 365, 366), (378, 377, 392, 393), (371, 370, 385, 386), (364, 500, 379), (454, 378, 393), (372, 371, 386, 387), (365, 364, 379, 380), (373, 372, 387, 388), (366, 365, 380, 381), (374, 373, 388, 389), (367, 366, 381, 382), (375, 374, 389, 390), (368, 367, 382, 383), (376, 375, 390, 391), (369, 368, 383, 384), (377, 376, 391, 392), (370, 369, 384, 385), (382, 381, 396, 397), (390, 389, 404, 405), (383, 382, 397, 398), (391, 390, 405, 406), (384, 383, 398, 399), (392, 391, 406, 407), (385, 384, 399, 400), (393, 392, 407, 408), (386, 385, 400, 401), (379, 500, 394), (454, 393, 408), (387, 386, 401, 402), (380, 379, 394, 395), (388, 387, 402, 403), (381, 380, 395, 396), (389, 388, 403, 404), (401, 400, 415, 416), (394, 500, 409), (454, 408, 423), (402, 401, 416, 417), (395, 394, 409, 410), (403, 402, 417, 418), (396, 395, 410, 411), (404, 403, 418, 419), (397, 396, 411, 412), (405, 404, 419, 420), (398, 397, 412, 413), (406, 405, 420, 421), (399, 398, 413, 414), (407, 406, 421, 422), (400, 399, 414, 415), (408, 407, 422, 423), (420, 419, 434, 435), (413, 412, 427, 428), (421, 420, 435, 436), (414, 413, 428, 429), (422, 421, 436, 437), (415, 414, 429, 430), (423, 422, 437, 438), (416, 415, 430, 431), (409, 500, 424), (454, 423, 438), (417, 416, 431, 432), (410, 409, 424, 425), (418, 417, 432, 433), (411, 410, 425, 426), (419, 418, 433, 434), (412, 411, 426, 427), (424, 500, 439), (454, 438, 453), (432, 431, 446, 447), (425, 424, 439, 440), (433, 432, 447, 448), (426, 425, 440, 441), (434, 433, 448, 449), (427, 426, 441, 442), (435, 434, 449, 450), (428, 427, 442, 443), (436, 435, 450, 451), (429, 428, 443, 444), (437, 436, 451, 452), (430, 429, 444, 445), (438, 437, 452, 453), (431, 430, 445, 446), (443, 442, 458, 459), (451, 450, 466, 467), (444, 443, 459, 460), (452, 451, 467, 468), (445, 444, 460, 461), (453, 452, 468, 469), (446, 445, 461, 462), (439, 500, 455), (454, 453, 469), (447, 446, 462, 463), (440, 439, 455, 456), (448, 447, 463, 464), (441, 440, 456, 457), (449, 448, 464, 465), (442, 441, 457, 458), (450, 449, 465, 466), (463, 462, 477, 478), (456, 455, 470, 471), (464, 463, 478, 479), (457, 456, 471, 472), (465, 464, 479, 480), (458, 457, 472, 473), (466, 465, 480, 481), (459, 458, 473, 474), (467, 466, 481, 482), (460, 459, 474, 475), (468, 467, 482, 483), (461, 460, 475, 476), (469, 468, 483, 484), (462, 461, 476, 477), (455, 500, 470), (454, 469, 484), (482, 481, 496, 497), (475, 474, 489, 490), (483, 482, 497, 498), (476, 475, 490, 491), (484, 483, 498, 499), (477, 476, 491, 492), (470, 500, 485), (454, 484, 499), (478, 477, 492, 493), (471, 470, 485, 486), (479, 478, 493, 494), (472, 471, 486, 487), (480, 479, 494, 495), (473, 472, 487, 488), (481, 480, 495, 496), (474, 473, 488, 489), (494, 493, 507, 508), (487, 486, 502, 503), (495, 494, 508, 332), (488, 487, 503, 330), (496, 495, 332, 509), (489, 488, 330, 331), (497, 496, 509, 333), (490, 489, 331, 504), (498, 497, 333, 510), (491, 490, 504, 505), (499, 498, 510, 511), (492, 491, 505, 506), (485, 500, 501), (454, 499, 511), (493, 492, 506, 507), (486, 485, 501, 502)])
me_cylinder_001.polygons.foreach_set('use_smooth', [True] * 497)
me_cylinder_001.polygons.foreach_set('material_index', [0, 0, 0, 0, 0, 0, 0, 0, 0, 0, 0, 0, 0, 0, 0, 0, 0, 0, 0, 0, 0, 0, 0, 0, 0, 0, 0, 0, 0, 0, 0, 0, 0, 0, 0, 0, 0, 0, 0, 0, 0, 0, 0, 0, 0, 0, 0, 0, 0, 0, 0, 0, 0, 0, 0, 0, 0, 0, 0, 0, 0, 0, 0, 0, 0, 0, 0, 0, 0, 0, 0, 0, 0, 0, 0, 0, 0, 0, 0, 0, 0, 0, 0, 0, 0, 0, 0, 0, 0, 0, 0, 0, 0, 0, 0, 0, 0, 0, 0, 0, 0, 0, 0, 0, 0, 0, 0, 0, 0, 0, 0, 0, 0, 0, 0, 0, 0, 0, 0, 0, 0, 0, 0, 0, 0, 0, 0, 1, 1, 1, 1, 1, 1, 1, 1, 1, 1, 1, 1, 1, 1, 1, 1, 1, 1, 1, 1, 1, 1, 1, 1, 1, 1, 1, 1, 1, 1, 1, 1, 1, 1, 1, 1, 1, 1, 1, 1, 1, 1, 1, 1, 1, 1, 1, 1, 1, 1, 1, 1, 1, 1, 1, 1, 1, 1, 1, 1, 1, 1, 1, 1, 1, 1, 1, 1, 1, 1, 1, 1, 1, 1, 1, 1, 1, 1, 1, 1, 1, 1, 1, 1, 1, 1, 1, 1, 1, 1, 1, 1, 1, 1, 1, 1, 1, 1, 1, 1, 1, 1, 1, 1, 1, 1, 1, 1, 1, 1, 1, 1, 1, 1, 1, 1, 1, 1, 1, 1, 1, 1, 1, 1, 1, 1, 1, 1, 1, 1, 1, 1, 1, 1, 1, 1, 1, 1, 1, 1, 1, 1, 1, 1, 1, 1, 1, 1, 1, 1, 1, 1, 1, 1, 1, 1, 1, 1, 1, 1, 1, 1, 1, 1, 1, 1, 1, 1, 1, 1, 1, 1, 1, 1, 1, 1, 1, 1, 2, 2, 2, 2, 2, 2, 2, 2, 2, 2, 2, 2, 2, 2, 2, 2, 2, 2, 2, 2, 2, 2, 2, 2, 2, 2, 2, 2, 2, 2, 2, 2, 2, 2, 2, 2, 2, 2, 2, 2, 2, 2, 2, 2, 2, 2, 2, 2, 2, 2, 2, 2, 2, 2, 2, 2, 2, 2, 2, 2, 2, 2, 2, 2, 2, 2, 2, 2, 2, 2, 2, 2, 2, 2, 2, 2, 2, 2, 2, 2, 2, 2, 2, 2, 2, 2, 2, 2, 2, 2, 2, 2, 2, 2, 2, 2, 2, 2, 2, 2, 2, 2, 2, 2, 2, 2, 2, 2, 2, 2, 2, 2, 2, 2, 2, 2, 2, 2, 2, 2, 2, 2, 2, 2, 2, 2, 2, 2, 2, 2, 2, 2, 2, 2, 2, 2, 2, 2, 2, 2, 2, 2, 2, 2, 2, 2, 2, 2, 2, 2, 2, 2, 2, 2, 2, 2, 2, 2, 2, 2, 2, 2, 2, 2, 2, 2, 2, 2, 2, 2, 2, 2, 2, 2, 2, 2, 2, 2, 2, 2, 2, 2, 2, 2, 2, 2, 2, 2, 2, 2, 2, 2])
_uv = me_cylinder_001.uv_layers.new(name='UVMap')
_uv.uv.foreach_set('vector', [0.9996, 0.7744, 1.0, 1.0, 0.9375, 1.0, 0.9375, 0.7713, 0.9375, 0.7713, 0.9375, 1.0, 0.875, 1.0, 0.875, 0.7534, 0.875, 0.7534, 0.875, 1.0, 0.8125, 1.0, 0.8125, 0.7324, 0.8125, 0.7324, 0.8125, 1.0, 0.75, 1.0, 0.75, 0.7227, 0.75, 0.7227, 0.75, 1.0, 0.6875, 1.0, 0.6875, 0.7324, 0.6875, 0.7324, 0.6875, 1.0, 0.625, 1.0, 0.625, 0.7534, 0.625, 0.7534, 0.625, 1.0, 0.5625, 1.0, 0.5625, 0.7713, 0.5625, 0.7713, 0.5625, 1.0, 0.5, 1.0, 0.5, 0.7744, 0.5, 0.7744, 0.5, 1.0, 0.4375, 1.0, 0.4375, 0.7713, 0.4375, 0.7713, 0.4375, 1.0, 0.375, 1.0, 0.375, 0.7534, 0.375, 0.7534, 0.375, 1.0, 0.3125, 1.0, 0.3125, 0.7324, 0.3125, 0.7324, 0.3125, 1.0, 0.25, 1.0, 0.25, 0.7227, 0.25, 0.7227, 0.25, 1.0, 0.1875, 1.0, 0.1875, 0.7324, 0.1875, 0.7324, 0.1875, 1.0, 0.125, 1.0, 0.125, 0.7534, 0.3418, 0.4717, 0.25, 0.49, 0.1582, 0.4717, 0.08029, 0.4197, 0.02827, 0.3418, 0.01, 0.25, 0.02827, 0.1582, 0.08029, 0.08029, 0.1582, 0.02827, 0.25, 0.01, 0.3418, 0.02827, 0.4197, 0.08029, 0.4717, 0.1582, 0.49, 0.25, 0.4717, 0.3418, 0.4197, 0.4197, 0.125, 0.7534, 0.125, 1.0, 0.0625, 1.0, 0.06252, 0.7713, 0.06252, 0.7713, 0.0625, 1.0, 0.0, 1.0, 0.0003906, 0.7744, 0.75, 0.49, 0.8418, 0.4717, 0.9197, 0.4197, 0.9717, 0.3418, 0.99, 0.25, 0.9717, 0.1582, 0.9197, 0.08029, 0.8418, 0.02827, 0.75, 0.01, 0.6582, 0.02827, 0.5803, 0.08029, 0.5283, 0.1582, 0.51, 0.25, 0.5283, 0.3418, 0.5803, 0.4197, 0.6582, 0.4717, 0.4375, 0.5898, 0.4375, 0.5, 0.4375, 0.5, 0.4375, 0.5898, 0.125, 0.6679, 0.125, 0.7534, 0.06252, 0.7713, 0.06251, 0.6797, 0.1875, 0.654, 0.1875, 0.7324, 0.125, 0.7534, 0.125, 0.6679, 0.25, 0.6476, 0.25, 0.7227, 0.1875, 0.7324, 0.1875, 0.654, 0.3125, 0.654, 0.3125, 0.7324, 0.25, 0.7227, 0.25, 0.6476, 0.375, 0.6679, 0.375, 0.7534, 0.3125, 0.7324, 0.3125, 0.654, 0.4375, 0.6797, 0.4375, 0.7713, 0.375, 0.7534, 0.375, 0.6679, 0.9375, 0.5898, 0.9375, 0.5, 0.9375, 0.5, 0.9375, 0.5898, 0.4375, 0.7713, 0.4375, 0.6797, 0.4375, 0.6797, 0.4375, 0.7407, 0.4339, 0.7566, 0.437, 0.77, 0.4375, 0.7713, 0.625, 0.6679, 0.625, 0.7534, 0.5625, 0.7713, 0.5625, 0.6797, 0.6875, 0.654, 0.6875, 0.7324, 0.625, 0.7534, 0.625, 0.6679, 0.75, 0.6476, 0.75, 0.7227, 0.6875, 0.7324, 0.6875, 0.654, 0.8125, 0.654, 0.8125, 0.7324, 0.75, 0.7227, 0.75, 0.6476, 0.875, 0.6679, 0.875, 0.7534, 0.8125, 0.7324, 0.8125, 0.654, 0.9375, 0.6797, 0.9375, 0.7713, 0.875, 0.7534, 0.875, 0.6679, 0.06251, 0.6797, 0.06252, 0.7407, 0.0003465, 0.7435, 0.0002587, 0.6818, 0.5, 0.7744, 0.4375, 0.7713, 0.4375, 0.7713, 0.5, 0.7744, 0.5, 0.6818, 0.5, 0.7435, 0.4375, 0.7407, 0.4375, 0.6797, 0.5625, 0.7713, 0.5, 0.7744, 0.5, 0.7744, 0.5625, 0.7713, 0.75, 0.01, 0.8418, 0.02827, 0.8418, 0.02827, 0.75, 0.01, 0.5625, 0.6797, 0.5625, 0.7713, 0.5625, 0.7713, 0.563, 0.77, 0.5661, 0.7566, 0.5625, 0.7407, 0.5625, 0.6797, 0.5625, 0.6797, 0.5625, 0.7407, 0.5, 0.7435, 0.5, 0.6818, 0.9375, 0.7713, 0.9375, 0.6797, 0.9375, 0.6797, 0.9375, 0.7407, 0.9339, 0.7566, 0.937, 0.77, 0.9375, 0.7713, 0.06252, 0.7713, 0.0003906, 0.7744, 0.0003906, 0.7744, 0.06252, 0.7713, 0.5625, 0.5, 0.5, 0.5, 0.5, 0.5, 0.5625, 0.5, 0.6582, 0.02827, 0.75, 0.01, 0.75, 0.01, 0.6582, 0.02827, 0.9375, 0.5, 0.9375, 0.5, 0.9375, 0.5, 0.9375, 0.5, 0.9375, 0.5, 0.9375, 0.5, 0.9375, 0.5, 0.75, 0.01, 0.8418, 0.02827, 0.7867, 0.01729, 0.75, 0.01, 0.5625, 0.5, 0.5625, 0.5, 0.5625, 0.5, 1.0, 0.5, 0.9375, 0.5, 0.9688, 0.5, 1.0, 0.5, 1.0, 0.5, 0.9375, 0.5, 0.9375, 0.5, 1.0, 0.5, 0.75, 0.49, 0.6582, 0.4717, 0.6582, 0.4717, 0.75, 0.49, 0.5625, 0.5, 0.5625, 0.5, 0.5625, 0.5, 0.5625, 0.5, 0.4375, 0.5, 0.4375, 0.5, 0.4375, 0.5, 0.4375, 0.5, 0.0625, 0.5, 0.0, 0.5, 0.0, 0.5, 0.0625, 0.5, 0.0625, 0.5, 0.0625, 0.5, 0.0625, 0.5, 0.0625, 0.5, 0.8418, 0.4717, 0.75, 0.49, 0.75, 0.49, 0.8418, 0.4717, 0.5, 0.5, 0.4375, 0.5, 0.4375, 0.5, 0.5, 0.5, 0.5625, 0.5, 0.5, 0.5, 0.5625, 0.5, 0.5625, 0.5, 0.0625, 0.5, 0.0625, 0.5, 0.0625, 0.5, 0.6582, 0.02827, 0.75, 0.01, 0.6582, 0.02827, 0.4375, 0.5, 0.4375, 0.5, 0.4375, 0.5, 0.5, 0.5, 0.4375, 0.5, 0.5, 0.5, 0.75, 0.49, 0.6582, 0.4717, 0.75, 0.49, 0.8418, 0.4717, 0.75, 0.49, 0.8418, 0.4717, 0.8418, 0.4717, 0.0625, 0.5, 0.0, 0.5, 0.0625, 0.5, 0.0, 0.0, 0.0, 0.0, 0.0, 0.0, 0.0, 0.0, 0.0, 0.0, 0.0, 0.0, 0.0, 0.0, 0.0, 0.0, 0.0, 0.0, 0.0, 0.0, 0.0, 0.0, 0.0, 0.0, 0.06251, 0.5898, 0.06251, 0.6797, 0.06251, 0.6797, 0.06251, 0.5898, 0.5625, 0.5898, 0.5625, 0.6797, 0.5625, 0.6797, 0.5625, 0.5898, 0.9999, 0.5909, 0.9997, 0.6818, 0.9375, 0.6797, 0.9375, 0.5898, 0.5625, 0.5898, 0.5625, 0.6797, 0.5, 0.6818, 0.5, 0.5909, 0.5, 0.5909, 0.5, 0.6818, 0.4375, 0.6797, 0.4375, 0.5898, 0.06251, 0.5898, 0.06251, 0.6797, 0.0002587, 0.6818, 0.0001294, 0.5909, 0.9375, 0.5898, 0.9375, 0.6797, 0.875, 0.6679, 0.875, 0.5839, 0.875, 0.5839, 0.875, 0.6679, 0.8125, 0.654, 0.8125, 0.577, 0.8125, 0.577, 0.8125, 0.654, 0.75, 0.6476, 0.75, 0.5738, 0.75, 0.5738, 0.75, 0.6476, 0.6875, 0.654, 0.6875, 0.577, 0.6875, 0.577, 0.6875, 0.654, 0.625, 0.6679, 0.625, 0.5839, 0.625, 0.5839, 0.625, 0.6679, 0.5625, 0.6797, 0.5625, 0.5898, 0.9997, 0.6818, 0.9997, 0.7435, 0.9375, 0.7407, 0.9375, 0.6797, 0.4375, 0.5898, 0.4375, 0.6797, 0.375, 0.6679, 0.375, 0.5839, 0.375, 0.5839, 0.375, 0.6679, 0.3125, 0.654, 0.3125, 0.577, 0.3125, 0.577, 0.3125, 0.654, 0.25, 0.6476, 0.25, 0.5738, 0.25, 0.5738, 0.25, 0.6476, 0.1875, 0.654, 0.1875, 0.577, 0.1875, 0.577, 0.1875, 0.654, 0.125, 0.6679, 0.125, 0.5839, 0.125, 0.5839, 0.125, 0.6679, 0.06251, 0.6797, 0.06251, 0.5898, 0.06251, 0.6797, 0.06252, 0.7713, 0.06252, 0.7713, 0.06303, 0.77, 0.0661, 0.7566, 0.06252, 0.7407, 0.06251, 0.6797, 0.0, 0.0, 0.0, 0.0, 0.0, 0.0, 0.0, 0.0, 0.125, 0.5, 0.125, 0.5839, 0.06251, 0.5898, 0.0625, 0.5, 0.1875, 0.5, 0.1875, 0.577, 0.125, 0.5839, 0.125, 0.5, 0.25, 0.5, 0.25, 0.5738, 0.1875, 0.577, 0.1875, 0.5, 0.3125, 0.5, 0.3125, 0.577, 0.25, 0.5738, 0.25, 0.5, 0.375, 0.5, 0.375, 0.5839, 0.3125, 0.577, 0.3125, 0.5, 0.4375, 0.5, 0.4375, 0.5898, 0.375, 0.5839, 0.375, 0.5, 0.625, 0.5, 0.625, 0.5839, 0.5625, 0.5898, 0.5625, 0.5, 0.6875, 0.5, 0.6875, 0.577, 0.625, 0.5839, 0.625, 0.5, 0.75, 0.5, 0.75, 0.5738, 0.6875, 0.577, 0.6875, 0.5, 0.8125, 0.5, 0.8125, 0.577, 0.75, 0.5738, 0.75, 0.5, 0.875, 0.5, 0.875, 0.5839, 0.8125, 0.577, 0.8125, 0.5, 0.9375, 0.5, 0.9375, 0.5898, 0.875, 0.5839, 0.875, 0.5, 0.0625, 0.5, 0.06251, 0.5898, 0.0001294, 0.5909, 0.0, 0.5, 0.5, 0.5, 0.5, 0.5909, 0.4375, 0.5898, 0.4375, 0.5, 0.5625, 0.5, 0.5625, 0.5898, 0.5, 0.5909, 0.5, 0.5, 1.0, 0.5, 0.9999, 0.5909, 0.9375, 0.5898, 0.9375, 0.5, 0.5625, 0.5, 0.5625, 0.5898, 0.5625, 0.5898, 0.5625, 0.5, 0.0625, 0.5, 0.06251, 0.5898, 0.06251, 0.5898, 0.0625, 0.5, 0.9375, 0.6797, 0.9375, 0.5898, 0.9375, 0.5898, 0.9375, 0.6797, 0.4375, 0.6797, 0.4375, 0.5898, 0.4375, 0.5898, 0.4375, 0.6797, 0.0, 0.0, 0.0, 0.0, 0.0, 0.0, 0.0, 0.0, 0.0, 0.0, 0.0, 0.0, 0.0, 0.0, 0.0, 0.0, 0.0, 0.0, 0.0, 0.0, 0.0, 0.0, 0.9375, 0.5, 0.9375, 0.5, 0.9375, 0.5, 0.9375, 0.5, 0.5625, 0.5, 0.5625, 0.5, 0.5625, 0.5, 0.5625, 0.5, 0.06252, 0.7713, 0.0003906, 0.7744, 0.001109, 0.7744, 0.06303, 0.77, 0.06303, 0.77, 0.001109, 0.7744, 0.005328, 0.7596, 0.0661, 0.7566, 0.0661, 0.7566, 0.005328, 0.7596, 0.0003465, 0.7435, 0.06252, 0.7407, 0.5, 0.7744, 0.4375, 0.7713, 0.437, 0.77, 0.5, 0.7744, 0.5, 0.7744, 0.437, 0.77, 0.4339, 0.7566, 0.5, 0.7596, 0.5, 0.7596, 0.4339, 0.7566, 0.4375, 0.7407, 0.5, 0.7435, 0.5625, 0.7713, 0.5, 0.7744, 0.5, 0.7744, 0.563, 0.77, 0.563, 0.77, 0.5, 0.7744, 0.5, 0.7596, 0.5661, 0.7566, 0.5661, 0.7566, 0.5, 0.7596, 0.5, 0.7435, 0.5625, 0.7407, 0.9996, 0.7744, 0.9375, 0.7713, 0.937, 0.77, 0.9989, 0.7744, 0.9989, 0.7744, 0.937, 0.77, 0.9339, 0.7566, 0.9947, 0.7596, 0.9947, 0.7596, 0.9339, 0.7566, 0.9375, 0.7407, 0.9997, 0.7435, 0.9996, 0.7744, 0.9375, 0.7713, 0.9375, 0.7713, 0.9996, 0.7744, 1.0, 0.9375, 1.0, 1.0, 0.9375, 1.0, 0.9375, 0.9375, 0.9375, 0.9375, 0.9375, 1.0, 0.875, 1.0, 0.875, 0.9375, 0.875, 0.9375, 0.875, 1.0, 0.8125, 1.0, 0.8125, 0.9375, 0.8125, 0.9375, 0.8125, 1.0, 0.75, 1.0, 0.75, 0.9375, 0.75, 0.9375, 0.75, 1.0, 0.6875, 1.0, 0.6875, 0.9375, 0.6875, 0.9375, 0.6875, 1.0, 0.625, 1.0, 0.625, 0.9375, 0.625, 0.9375, 0.625, 1.0, 0.5625, 1.0, 0.5625, 0.9375, 0.5625, 0.9375, 0.5625, 1.0, 0.5, 1.0, 0.5, 0.9375, 0.5, 0.9375, 0.5, 1.0, 0.4375, 1.0, 0.4375, 0.9375, 0.4375, 0.9375, 0.4375, 1.0, 0.375, 1.0, 0.375, 0.9375, 0.375, 0.9375, 0.375, 1.0, 0.3125, 1.0, 0.3125, 0.9375, 0.3125, 0.9375, 0.3125, 1.0, 0.25, 1.0, 0.25, 0.9375, 0.25, 0.9375, 0.25, 1.0, 0.1875, 1.0, 0.1875, 0.9375, 0.1875, 0.9375, 0.1875, 1.0, 0.125, 1.0, 0.125, 0.9375, 0.2976, 0.3649, 0.25, 0.3744, 0.2024, 0.3649, 0.162, 0.338, 0.1351, 0.2976, 0.1256, 0.25, 0.1351, 0.2024, 0.162, 0.162, 0.2024, 0.1351, 0.25, 0.1256, 0.2976, 0.1351, 0.338, 0.162, 0.3649, 0.2024, 0.3744, 0.25, 0.3649, 0.2976, 0.338, 0.338, 0.125, 0.9375, 0.125, 1.0, 0.0625, 1.0, 0.0625, 0.9375, 0.0625, 0.9375, 0.0625, 1.0, 0.0, 1.0, 0.0, 0.9375, 0.75, 0.49, 0.8418, 0.4717, 0.9197, 0.4197, 0.9717, 0.3418, 0.99, 0.25, 0.9717, 0.1582, 0.9197, 0.08029, 0.8418, 0.02827, 0.75, 0.01, 0.6582, 0.02827, 0.5803, 0.08029, 0.5283, 0.1582, 0.51, 0.25, 0.5283, 0.3418, 0.5803, 0.4197, 0.6582, 0.4717, 0.25, 0.4629, 0.3315, 0.4467, 0.3418, 0.4717, 0.25, 0.49, 0.3315, 0.4467, 0.4005, 0.4005, 0.4197, 0.4197, 0.3418, 0.4717, 0.4005, 0.4005, 0.4467, 0.3315, 0.4717, 0.3418, 0.4197, 0.4197, 0.4467, 0.3315, 0.4629, 0.25, 0.49, 0.25, 0.4717, 0.3418, 0.4629, 0.25, 0.4467, 0.1685, 0.4717, 0.1582, 0.49, 0.25, 0.4467, 0.1685, 0.4005, 0.09946, 0.4197, 0.08029, 0.4717, 0.1582, 0.4005, 0.09946, 0.3315, 0.05331, 0.3418, 0.02827, 0.4197, 0.08029, 0.3315, 0.05331, 0.25, 0.03711, 0.25, 0.01, 0.3418, 0.02827, 0.25, 0.03711, 0.1685, 0.05331, 0.1582, 0.02827, 0.25, 0.01, 0.1685, 0.05331, 0.09946, 0.09946, 0.08029, 0.08029, 0.1582, 0.02827, 0.09946, 0.09946, 0.05331, 0.1685, 0.02827, 0.1582, 0.08029, 0.08029, 0.05331, 0.1685, 0.03711, 0.25, 0.01, 0.25, 0.02827, 0.1582, 0.03711, 0.25, 0.05331, 0.3315, 0.02827, 0.3418, 0.01, 0.25, 0.05331, 0.3315, 0.09946, 0.4005, 0.08029, 0.4197, 0.02827, 0.3418, 0.09946, 0.4005, 0.1685, 0.4467, 0.1582, 0.4717, 0.08029, 0.4197, 0.1685, 0.4467, 0.25, 0.4629, 0.25, 0.49, 0.1582, 0.4717, 0.25, 0.4159, 0.3135, 0.4032, 0.3315, 0.4467, 0.25, 0.4629, 0.3135, 0.4032, 0.3673, 0.3673, 0.4005, 0.4005, 0.3315, 0.4467, 0.3673, 0.3673, 0.4032, 0.3135, 0.4467, 0.3315, 0.4005, 0.4005, 0.4032, 0.3135, 0.4159, 0.25, 0.4629, 0.25, 0.4467, 0.3315, 0.4159, 0.25, 0.4032, 0.1865, 0.4467, 0.1685, 0.4629, 0.25, 0.4032, 0.1865, 0.3673, 0.1327, 0.4005, 0.09946, 0.4467, 0.1685, 0.3673, 0.1327, 0.3135, 0.09677, 0.3315, 0.05331, 0.4005, 0.09946, 0.3135, 0.09677, 0.25, 0.08415, 0.25, 0.03711, 0.3315, 0.05331, 0.25, 0.08415, 0.1865, 0.09677, 0.1685, 0.05331, 0.25, 0.03711, 0.1865, 0.09677, 0.1327, 0.1327, 0.09946, 0.09946, 0.1685, 0.05331, 0.1327, 0.1327, 0.09677, 0.1865, 0.05331, 0.1685, 0.09946, 0.09946, 0.09677, 0.1865, 0.08415, 0.25, 0.03711, 0.25, 0.05331, 0.1685, 0.08415, 0.25, 0.09677, 0.3135, 0.05331, 0.3315, 0.03711, 0.25, 0.09677, 0.3135, 0.1327, 0.3673, 0.09946, 0.4005, 0.05331, 0.3315, 0.1327, 0.3673, 0.1865, 0.4032, 0.1685, 0.4467, 0.09946, 0.4005, 0.1865, 0.4032, 0.25, 0.4159, 0.25, 0.4629, 0.1685, 0.4467, 0.25, 0.3744, 0.2976, 0.3649, 0.3135, 0.4032, 0.25, 0.4159, 0.2976, 0.3649, 0.338, 0.338, 0.3673, 0.3673, 0.3135, 0.4032, 0.338, 0.338, 0.3649, 0.2976, 0.4032, 0.3135, 0.3673, 0.3673, 0.3649, 0.2976, 0.3744, 0.25, 0.4159, 0.25, 0.4032, 0.3135, 0.3744, 0.25, 0.3649, 0.2024, 0.4032, 0.1865, 0.4159, 0.25, 0.3649, 0.2024, 0.338, 0.162, 0.3673, 0.1327, 0.4032, 0.1865, 0.338, 0.162, 0.2976, 0.1351, 0.3135, 0.09677, 0.3673, 0.1327, 0.2976, 0.1351, 0.25, 0.1256, 0.25, 0.08415, 0.3135, 0.09677, 0.25, 0.1256, 0.2024, 0.1351, 0.1865, 0.09677, 0.25, 0.08415, 0.2024, 0.1351, 0.162, 0.162, 0.1327, 0.1327, 0.1865, 0.09677, 0.162, 0.162, 0.1351, 0.2024, 0.09677, 0.1865, 0.1327, 0.1327, 0.1351, 0.2024, 0.1256, 0.25, 0.08415, 0.25, 0.09677, 0.1865, 0.1256, 0.25, 0.1351, 0.2976, 0.09677, 0.3135, 0.08415, 0.25, 0.1351, 0.2976, 0.162, 0.338, 0.1327, 0.3673, 0.09677, 0.3135, 0.162, 0.338, 0.2024, 0.3649, 0.1865, 0.4032, 0.1327, 0.3673, 0.2024, 0.3649, 0.25, 0.3744, 0.25, 0.4159, 0.1865, 0.4032, 0.0625, 0.5, 0.0625, 0.5625, 0.0, 0.5625, 0.0, 0.5, 0.0625, 0.5625, 0.0625, 0.625, 0.0, 0.625, 0.0, 0.5625, 0.0625, 0.625, 0.0625, 0.6875, 0.0, 0.6875, 0.0, 0.625, 0.0625, 0.6875, 0.0625, 0.75, 0.0, 0.75, 0.0, 0.6875, 0.0625, 0.75, 0.0625, 0.8125, 0.0, 0.8125, 0.0, 0.75, 0.0625, 0.8125, 0.0625, 0.875, 0.0, 0.875, 0.0, 0.8125, 0.0625, 0.875, 0.0625, 0.9375, 0.0, 0.9375, 0.0, 0.875, 0.125, 0.5, 0.125, 0.5625, 0.0625, 0.5625, 0.0625, 0.5, 0.125, 0.5625, 0.125, 0.625, 0.0625, 0.625, 0.0625, 0.5625, 0.125, 0.625, 0.125, 0.6875, 0.0625, 0.6875, 0.0625, 0.625, 0.125, 0.6875, 0.125, 0.75, 0.0625, 0.75, 0.0625, 0.6875, 0.125, 0.75, 0.125, 0.8125, 0.0625, 0.8125, 0.0625, 0.75, 0.125, 0.8125, 0.125, 0.875, 0.0625, 0.875, 0.0625, 0.8125, 0.125, 0.875, 0.125, 0.9375, 0.0625, 0.9375, 0.0625, 0.875, 0.1875, 0.5, 0.1875, 0.5625, 0.125, 0.5625, 0.125, 0.5, 0.1875, 0.5625, 0.1875, 0.625, 0.125, 0.625, 0.125, 0.5625, 0.1875, 0.625, 0.1875, 0.6875, 0.125, 0.6875, 0.125, 0.625, 0.1875, 0.6875, 0.1875, 0.75, 0.125, 0.75, 0.125, 0.6875, 0.1875, 0.75, 0.1875, 0.8125, 0.125, 0.8125, 0.125, 0.75, 0.1875, 0.8125, 0.1875, 0.875, 0.125, 0.875, 0.125, 0.8125, 0.1875, 0.875, 0.1875, 0.9375, 0.125, 0.9375, 0.125, 0.875, 0.25, 0.5, 0.25, 0.5625, 0.1875, 0.5625, 0.1875, 0.5, 0.25, 0.5625, 0.25, 0.625, 0.1875, 0.625, 0.1875, 0.5625, 0.25, 0.625, 0.25, 0.6875, 0.1875, 0.6875, 0.1875, 0.625, 0.25, 0.6875, 0.25, 0.75, 0.1875, 0.75, 0.1875, 0.6875, 0.25, 0.75, 0.25, 0.8125, 0.1875, 0.8125, 0.1875, 0.75, 0.25, 0.8125, 0.25, 0.875, 0.1875, 0.875, 0.1875, 0.8125, 0.25, 0.875, 0.25, 0.9375, 0.1875, 0.9375, 0.1875, 0.875, 0.3125, 0.5, 0.3125, 0.5625, 0.25, 0.5625, 0.25, 0.5, 0.3125, 0.5625, 0.3125, 0.625, 0.25, 0.625, 0.25, 0.5625, 0.3125, 0.625, 0.3125, 0.6875, 0.25, 0.6875, 0.25, 0.625, 0.3125, 0.6875, 0.3125, 0.75, 0.25, 0.75, 0.25, 0.6875, 0.3125, 0.75, 0.3125, 0.8125, 0.25, 0.8125, 0.25, 0.75, 0.3125, 0.8125, 0.3125, 0.875, 0.25, 0.875, 0.25, 0.8125, 0.3125, 0.875, 0.3125, 0.9375, 0.25, 0.9375, 0.25, 0.875, 0.375, 0.5, 0.375, 0.5625, 0.3125, 0.5625, 0.3125, 0.5, 0.375, 0.5625, 0.375, 0.625, 0.3125, 0.625, 0.3125, 0.5625, 0.375, 0.625, 0.375, 0.6875, 0.3125, 0.6875, 0.3125, 0.625, 0.375, 0.6875, 0.375, 0.75, 0.3125, 0.75, 0.3125, 0.6875, 0.375, 0.75, 0.375, 0.8125, 0.3125, 0.8125, 0.3125, 0.75, 0.375, 0.8125, 0.375, 0.875, 0.3125, 0.875, 0.3125, 0.8125, 0.375, 0.875, 0.375, 0.9375, 0.3125, 0.9375, 0.3125, 0.875, 0.4375, 0.5, 0.4375, 0.5625, 0.375, 0.5625, 0.375, 0.5, 0.4375, 0.5625, 0.4375, 0.625, 0.375, 0.625, 0.375, 0.5625, 0.4375, 0.625, 0.4375, 0.6875, 0.375, 0.6875, 0.375, 0.625, 0.4375, 0.6875, 0.4375, 0.75, 0.375, 0.75, 0.375, 0.6875, 0.4375, 0.75, 0.4375, 0.8125, 0.375, 0.8125, 0.375, 0.75, 0.4375, 0.8125, 0.4375, 0.875, 0.375, 0.875, 0.375, 0.8125, 0.4375, 0.875, 0.4375, 0.9375, 0.375, 0.9375, 0.375, 0.875, 0.5, 0.5, 0.5, 0.5625, 0.4375, 0.5625, 0.4375, 0.5, 0.5, 0.5625, 0.5, 0.625, 0.4375, 0.625, 0.4375, 0.5625, 0.5, 0.625, 0.5, 0.6875, 0.4375, 0.6875, 0.4375, 0.625, 0.5, 0.6875, 0.5, 0.75, 0.4375, 0.75, 0.4375, 0.6875, 0.5, 0.75, 0.5, 0.8125, 0.4375, 0.8125, 0.4375, 0.75, 0.5, 0.8125, 0.5, 0.875, 0.4375, 0.875, 0.4375, 0.8125, 0.5, 0.875, 0.5, 0.9375, 0.4375, 0.9375, 0.4375, 0.875, 0.5625, 0.5, 0.5625, 0.5625, 0.5, 0.5625, 0.5, 0.5, 0.5625, 0.5625, 0.5625, 0.625, 0.5, 0.625, 0.5, 0.5625, 0.5625, 0.625, 0.5625, 0.6875, 0.5, 0.6875, 0.5, 0.625, 0.5625, 0.6875, 0.5625, 0.75, 0.5, 0.75, 0.5, 0.6875, 0.5625, 0.75, 0.5625, 0.8125, 0.5, 0.8125, 0.5, 0.75, 0.5625, 0.8125, 0.5625, 0.875, 0.5, 0.875, 0.5, 0.8125, 0.5625, 0.875, 0.5625, 0.9375, 0.5, 0.9375, 0.5, 0.875, 0.625, 0.5, 0.625, 0.5625, 0.5625, 0.5625, 0.5625, 0.5, 0.625, 0.5625, 0.625, 0.625, 0.5625, 0.625, 0.5625, 0.5625, 0.625, 0.625, 0.625, 0.6875, 0.5625, 0.6875, 0.5625, 0.625, 0.625, 0.6875, 0.625, 0.75, 0.5625, 0.75, 0.5625, 0.6875, 0.625, 0.75, 0.625, 0.8125, 0.5625, 0.8125, 0.5625, 0.75, 0.625, 0.8125, 0.625, 0.875, 0.5625, 0.875, 0.5625, 0.8125, 0.625, 0.875, 0.625, 0.9375, 0.5625, 0.9375, 0.5625, 0.875, 0.6875, 0.5, 0.6875, 0.5625, 0.625, 0.5625, 0.625, 0.5, 0.6875, 0.5625, 0.6875, 0.625, 0.625, 0.625, 0.625, 0.5625, 0.6875, 0.625, 0.6875, 0.6875, 0.625, 0.6875, 0.625, 0.625, 0.6875, 0.6875, 0.6875, 0.75, 0.625, 0.75, 0.625, 0.6875, 0.6875, 0.75, 0.6875, 0.8125, 0.625, 0.8125, 0.625, 0.75, 0.6875, 0.8125, 0.6875, 0.875, 0.625, 0.875, 0.625, 0.8125, 0.6875, 0.875, 0.6875, 0.9375, 0.625, 0.9375, 0.625, 0.875, 0.75, 0.5, 0.75, 0.5625, 0.6875, 0.5625, 0.6875, 0.5, 0.75, 0.5625, 0.75, 0.625, 0.6875, 0.625, 0.6875, 0.5625, 0.75, 0.625, 0.75, 0.6875, 0.6875, 0.6875, 0.6875, 0.625, 0.75, 0.6875, 0.75, 0.75, 0.6875, 0.75, 0.6875, 0.6875, 0.75, 0.75, 0.75, 0.8125, 0.6875, 0.8125, 0.6875, 0.75, 0.75, 0.8125, 0.75, 0.875, 0.6875, 0.875, 0.6875, 0.8125, 0.75, 0.875, 0.75, 0.9375, 0.6875, 0.9375, 0.6875, 0.875, 0.8125, 0.5, 0.8125, 0.5625, 0.75, 0.5625, 0.75, 0.5, 0.8125, 0.5625, 0.8125, 0.625, 0.75, 0.625, 0.75, 0.5625, 0.8125, 0.625, 0.8125, 0.6875, 0.75, 0.6875, 0.75, 0.625, 0.8125, 0.6875, 0.8125, 0.75, 0.75, 0.75, 0.75, 0.6875, 0.8125, 0.75, 0.8125, 0.8125, 0.75, 0.8125, 0.75, 0.75, 0.8125, 0.8125, 0.8125, 0.875, 0.75, 0.875, 0.75, 0.8125, 0.8125, 0.875, 0.8125, 0.9375, 0.75, 0.9375, 0.75, 0.875, 0.875, 0.5, 0.875, 0.5625, 0.8125, 0.5625, 0.8125, 0.5, 0.875, 0.5625, 0.875, 0.625, 0.8125, 0.625, 0.8125, 0.5625, 0.875, 0.625, 0.875, 0.6875, 0.8125, 0.6875, 0.8125, 0.625, 0.875, 0.6875, 0.875, 0.75, 0.8125, 0.75, 0.8125, 0.6875, 0.875, 0.75, 0.875, 0.8125, 0.8125, 0.8125, 0.8125, 0.75, 0.875, 0.8125, 0.875, 0.875, 0.8125, 0.875, 0.8125, 0.8125, 0.875, 0.875, 0.875, 0.9375, 0.8125, 0.9375, 0.8125, 0.875, 0.9375, 0.5, 0.9375, 0.5625, 0.875, 0.5625, 0.875, 0.5, 0.9375, 0.5625, 0.9375, 0.625, 0.875, 0.625, 0.875, 0.5625, 0.9375, 0.625, 0.9375, 0.6875, 0.875, 0.6875, 0.875, 0.625, 0.9375, 0.6875, 0.9375, 0.75, 0.875, 0.75, 0.875, 0.6875, 0.9375, 0.75, 0.9375, 0.8125, 0.875, 0.8125, 0.875, 0.75, 0.9375, 0.8125, 0.9375, 0.875, 0.875, 0.875, 0.875, 0.8125, 0.9375, 0.875, 0.9375, 0.9375, 0.875, 0.9375, 0.875, 0.875, 1.0, 0.5, 1.0, 0.5625, 0.9375, 0.5625, 0.9375, 0.5, 1.0, 0.5625, 1.0, 0.625, 0.9375, 0.625, 0.9375, 0.5625, 1.0, 0.625, 1.0, 0.6875, 0.9375, 0.6875, 0.9375, 0.625, 1.0, 0.6875, 1.0, 0.75, 0.9375, 0.75, 0.9375, 0.6875, 1.0, 0.75, 1.0, 0.8125, 0.9375, 0.8125, 0.9375, 0.75, 1.0, 0.8125, 1.0, 0.875, 0.9375, 0.875, 0.9375, 0.8125, 1.0, 0.875, 1.0, 0.9375, 0.9375, 0.9375, 0.9375, 0.875, 0.75, 0.5, 0.75, 0.5625, 0.6667, 0.5625, 0.6667, 0.5, 0.75, 0.9375, 0.7083, 1.0, 0.6667, 0.9375, 0.7083, 0.0, 0.75, 0.0625, 0.6667, 0.0625, 0.75, 0.4375, 0.75, 0.5, 0.6667, 0.5, 0.6667, 0.4375, 0.75, 0.875, 0.75, 0.9375, 0.6667, 0.9375, 0.6667, 0.875, 0.75, 0.375, 0.75, 0.4375, 0.6667, 0.4375, 0.6667, 0.375, 0.75, 0.8125, 0.75, 0.875, 0.6667, 0.875, 0.6667, 0.8125, 0.75, 0.3125, 0.75, 0.375, 0.6667, 0.375, 0.6667, 0.3125, 0.75, 0.75, 0.75, 0.8125, 0.6667, 0.8125, 0.6667, 0.75, 0.75, 0.25, 0.75, 0.3125, 0.6667, 0.3125, 0.6667, 0.25, 0.75, 0.6875, 0.75, 0.75, 0.6667, 0.75, 0.6667, 0.6875, 0.75, 0.1875, 0.75, 0.25, 0.6667, 0.25, 0.6667, 0.1875, 0.75, 0.625, 0.75, 0.6875, 0.6667, 0.6875, 0.6667, 0.625, 0.75, 0.125, 0.75, 0.1875, 0.6667, 0.1875, 0.6667, 0.125, 0.75, 0.5625, 0.75, 0.625, 0.6667, 0.625, 0.6667, 0.5625, 0.75, 0.0625, 0.75, 0.125, 0.6667, 0.125, 0.6667, 0.0625, 0.6667, 0.125, 0.6667, 0.1875, 0.5833, 0.1875, 0.5833, 0.125, 0.6667, 0.5625, 0.6667, 0.625, 0.5833, 0.625, 0.5833, 0.5625, 0.6667, 0.0625, 0.6667, 0.125, 0.5833, 0.125, 0.5833, 0.0625, 0.6667, 0.5, 0.6667, 0.5625, 0.5833, 0.5625, 0.5833, 0.5, 0.6667, 0.9375, 0.625, 1.0, 0.5833, 0.9375, 0.625, 0.0, 0.6667, 0.0625, 0.5833, 0.0625, 0.6667, 0.4375, 0.6667, 0.5, 0.5833, 0.5, 0.5833, 0.4375, 0.6667, 0.875, 0.6667, 0.9375, 0.5833, 0.9375, 0.5833, 0.875, 0.6667, 0.375, 0.6667, 0.4375, 0.5833, 0.4375, 0.5833, 0.375, 0.6667, 0.8125, 0.6667, 0.875, 0.5833, 0.875, 0.5833, 0.8125, 0.6667, 0.3125, 0.6667, 0.375, 0.5833, 0.375, 0.5833, 0.3125, 0.6667, 0.75, 0.6667, 0.8125, 0.5833, 0.8125, 0.5833, 0.75, 0.6667, 0.25, 0.6667, 0.3125, 0.5833, 0.3125, 0.5833, 0.25, 0.6667, 0.6875, 0.6667, 0.75, 0.5833, 0.75, 0.5833, 0.6875, 0.6667, 0.1875, 0.6667, 0.25, 0.5833, 0.25, 0.5833, 0.1875, 0.6667, 0.625, 0.6667, 0.6875, 0.5833, 0.6875, 0.5833, 0.625, 0.5833, 0.3125, 0.5833, 0.375, 0.5, 0.375, 0.5, 0.3125, 0.5833, 0.75, 0.5833, 0.8125, 0.5, 0.8125, 0.5, 0.75, 0.5833, 0.25, 0.5833, 0.3125, 0.5, 0.3125, 0.5, 0.25, 0.5833, 0.6875, 0.5833, 0.75, 0.5, 0.75, 0.5, 0.6875, 0.5833, 0.1875, 0.5833, 0.25, 0.5, 0.25, 0.5, 0.1875, 0.5833, 0.625, 0.5833, 0.6875, 0.5, 0.6875, 0.5, 0.625, 0.5833, 0.125, 0.5833, 0.1875, 0.5, 0.1875, 0.5, 0.125, 0.5833, 0.5625, 0.5833, 0.625, 0.5, 0.625, 0.5, 0.5625, 0.5833, 0.0625, 0.5833, 0.125, 0.5, 0.125, 0.5, 0.0625, 0.5833, 0.5, 0.5833, 0.5625, 0.5, 0.5625, 0.5, 0.5, 0.5833, 0.9375, 0.5417, 1.0, 0.5, 0.9375, 0.5417, 0.0, 0.5833, 0.0625, 0.5, 0.0625, 0.5833, 0.4375, 0.5833, 0.5, 0.5, 0.5, 0.5, 0.4375, 0.5833, 0.875, 0.5833, 0.9375, 0.5, 0.9375, 0.5, 0.875, 0.5833, 0.375, 0.5833, 0.4375, 0.5, 0.4375, 0.5, 0.375, 0.5833, 0.8125, 0.5833, 0.875, 0.5, 0.875, 0.5, 0.8125, 0.5, 0.0625, 0.5, 0.125, 0.4167, 0.125, 0.4167, 0.0625, 0.5, 0.5, 0.5, 0.5625, 0.4167, 0.5625, 0.4167, 0.5, 0.5, 0.9375, 0.4583, 1.0, 0.4167, 0.9375, 0.4583, 0.0, 0.5, 0.0625, 0.4167, 0.0625, 0.5, 0.4375, 0.5, 0.5, 0.4167, 0.5, 0.4167, 0.4375, 0.5, 0.875, 0.5, 0.9375, 0.4167, 0.9375, 0.4167, 0.875, 0.5, 0.375, 0.5, 0.4375, 0.4167, 0.4375, 0.4167, 0.375, 0.5, 0.8125, 0.5, 0.875, 0.4167, 0.875, 0.4167, 0.8125, 0.5, 0.3125, 0.5, 0.375, 0.4167, 0.375, 0.4167, 0.3125, 0.5, 0.75, 0.5, 0.8125, 0.4167, 0.8125, 0.4167, 0.75, 0.5, 0.25, 0.5, 0.3125, 0.4167, 0.3125, 0.4167, 0.25, 0.5, 0.6875, 0.5, 0.75, 0.4167, 0.75, 0.4167, 0.6875, 0.5, 0.1875, 0.5, 0.25, 0.4167, 0.25, 0.4167, 0.1875, 0.5, 0.625, 0.5, 0.6875, 0.4167, 0.6875, 0.4167, 0.625, 0.5, 0.125, 0.5, 0.1875, 0.4167, 0.1875, 0.4167, 0.125, 0.5, 0.5625, 0.5, 0.625, 0.4167, 0.625, 0.4167, 0.5625, 0.4167, 0.75, 0.4167, 0.8125, 0.3333, 0.8125, 0.3333, 0.75, 0.4167, 0.25, 0.4167, 0.3125, 0.3333, 0.3125, 0.3333, 0.25, 0.4167, 0.6875, 0.4167, 0.75, 0.3333, 0.75, 0.3333, 0.6875, 0.4167, 0.1875, 0.4167, 0.25, 0.3333, 0.25, 0.3333, 0.1875, 0.4167, 0.625, 0.4167, 0.6875, 0.3333, 0.6875, 0.3333, 0.625, 0.4167, 0.125, 0.4167, 0.1875, 0.3333, 0.1875, 0.3333, 0.125, 0.4167, 0.5625, 0.4167, 0.625, 0.3333, 0.625, 0.3333, 0.5625, 0.4167, 0.0625, 0.4167, 0.125, 0.3333, 0.125, 0.3333, 0.0625, 0.4167, 0.5, 0.4167, 0.5625, 0.3333, 0.5625, 0.3333, 0.5, 0.4167, 0.9375, 0.375, 1.0, 0.3333, 0.9375, 0.375, 0.0, 0.4167, 0.0625, 0.3333, 0.0625, 0.4167, 0.4375, 0.4167, 0.5, 0.3333, 0.5, 0.3333, 0.4375, 0.4167, 0.875, 0.4167, 0.9375, 0.3333, 0.9375, 0.3333, 0.875, 0.4167, 0.375, 0.4167, 0.4375, 0.3333, 0.4375, 0.3333, 0.375, 0.4167, 0.8125, 0.4167, 0.875, 0.3333, 0.875, 0.3333, 0.8125, 0.4167, 0.3125, 0.4167, 0.375, 0.3333, 0.375, 0.3333, 0.3125, 0.3333, 0.5, 0.3333, 0.5625, 0.25, 0.5625, 0.25, 0.5, 0.3333, 0.9375, 0.2917, 1.0, 0.25, 0.9375, 0.2917, 0.0, 0.3333, 0.0625, 0.25, 0.0625, 0.3333, 0.4375, 0.3333, 0.5, 0.25, 0.5, 0.25, 0.4375, 0.3333, 0.875, 0.3333, 0.9375, 0.25, 0.9375, 0.25, 0.875, 0.3333, 0.375, 0.3333, 0.4375, 0.25, 0.4375, 0.25, 0.375, 0.3333, 0.8125, 0.3333, 0.875, 0.25, 0.875, 0.25, 0.8125, 0.3333, 0.3125, 0.3333, 0.375, 0.25, 0.375, 0.25, 0.3125, 0.3333, 0.75, 0.3333, 0.8125, 0.25, 0.8125, 0.25, 0.75, 0.3333, 0.25, 0.3333, 0.3125, 0.25, 0.3125, 0.25, 0.25, 0.3333, 0.6875, 0.3333, 0.75, 0.25, 0.75, 0.25, 0.6875, 0.3333, 0.1875, 0.3333, 0.25, 0.25, 0.25, 0.25, 0.1875, 0.3333, 0.625, 0.3333, 0.6875, 0.25, 0.6875, 0.25, 0.625, 0.3333, 0.125, 0.3333, 0.1875, 0.25, 0.1875, 0.25, 0.125, 0.3333, 0.5625, 0.3333, 0.625, 0.25, 0.625, 0.25, 0.5625, 0.3333, 0.0625, 0.3333, 0.125, 0.25, 0.125, 0.25, 0.0625, 0.25, 0.25, 0.25, 0.3125, 0.1667, 0.3125, 0.1667, 0.25, 0.25, 0.6875, 0.25, 0.75, 0.1667, 0.75, 0.1667, 0.6875, 0.25, 0.1875, 0.25, 0.25, 0.1667, 0.25, 0.1667, 0.1875, 0.25, 0.625, 0.25, 0.6875, 0.1667, 0.6875, 0.1667, 0.625, 0.25, 0.125, 0.25, 0.1875, 0.1667, 0.1875, 0.1667, 0.125, 0.25, 0.5625, 0.25, 0.625, 0.1667, 0.625, 0.1667, 0.5625, 0.25, 0.0625, 0.25, 0.125, 0.1667, 0.125, 0.1667, 0.0625, 0.25, 0.5, 0.25, 0.5625, 0.1667, 0.5625, 0.1667, 0.5, 0.25, 0.9375, 0.2083, 1.0, 0.1667, 0.9375, 0.2083, 0.0, 0.25, 0.0625, 0.1667, 0.0625, 0.25, 0.4375, 0.25, 0.5, 0.1667, 0.5, 0.1667, 0.4375, 0.25, 0.875, 0.25, 0.9375, 0.1667, 0.9375, 0.1667, 0.875, 0.25, 0.375, 0.25, 0.4375, 0.1667, 0.4375, 0.1667, 0.375, 0.25, 0.8125, 0.25, 0.875, 0.1667, 0.875, 0.1667, 0.8125, 0.25, 0.3125, 0.25, 0.375, 0.1667, 0.375, 0.1667, 0.3125, 0.25, 0.75, 0.25, 0.8125, 0.1667, 0.8125, 0.1667, 0.75, 0.1667, 0.9375, 0.125, 1.0, 0.08333, 0.9375, 0.125, 0.0, 0.1667, 0.0625, 0.08333, 0.0625, 0.1667, 0.4375, 0.1667, 0.5, 0.08333, 0.5, 0.08333, 0.4375, 0.1667, 0.875, 0.1667, 0.9375, 0.08333, 0.9375, 0.08333, 0.875, 0.1667, 0.375, 0.1667, 0.4375, 0.08333, 0.4375, 0.08333, 0.375, 0.1667, 0.8125, 0.1667, 0.875, 0.08333, 0.875, 0.08333, 0.8125, 0.1667, 0.3125, 0.1667, 0.375, 0.08333, 0.375, 0.08333, 0.3125, 0.1667, 0.75, 0.1667, 0.8125, 0.08333, 0.8125, 0.08333, 0.75, 0.1667, 0.25, 0.1667, 0.3125, 0.08333, 0.3125, 0.08333, 0.25, 0.1667, 0.6875, 0.1667, 0.75, 0.08333, 0.75, 0.08333, 0.6875, 0.1667, 0.1875, 0.1667, 0.25, 0.08333, 0.25, 0.08333, 0.1875, 0.1667, 0.625, 0.1667, 0.6875, 0.08333, 0.6875, 0.08333, 0.625, 0.1667, 0.125, 0.1667, 0.1875, 0.08333, 0.1875, 0.08333, 0.125, 0.1667, 0.5625, 0.1667, 0.625, 0.08333, 0.625, 0.08333, 0.5625, 0.1667, 0.0625, 0.1667, 0.125, 0.08333, 0.125, 0.08333, 0.0625, 0.1667, 0.5, 0.1667, 0.5625, 0.08333, 0.5625, 0.08333, 0.5, 0.08333, 0.6875, 0.08333, 0.75, 0.0, 0.75, 0.0, 0.6875, 0.08333, 0.1875, 0.08333, 0.25, 0.0, 0.25, 0.0, 0.1875, 0.08333, 0.625, 0.08333, 0.6875, 0.0, 0.6875, 2.98e-08, 0.625, 0.08333, 0.125, 0.08333, 0.1875, 0.0, 0.1875, 2.98e-08, 0.125, 0.08333, 0.5625, 0.08333, 0.625, 2.98e-08, 0.625, 0.0, 0.5625, 0.08333, 0.0625, 0.08333, 0.125, 2.98e-08, 0.125, 0.0, 0.0625, 0.08333, 0.5, 0.08333, 0.5625, 0.0, 0.5625, 0.0, 0.5, 0.08333, 0.9375, 0.04167, 1.0, 0.0, 0.9375, 0.04167, 0.0, 0.08333, 0.0625, 0.0, 0.0625, 0.08333, 0.4375, 0.08333, 0.5, 0.0, 0.5, 0.0, 0.4375, 0.08333, 0.875, 0.08333, 0.9375, 0.0, 0.9375, 2.98e-08, 0.875, 0.08333, 0.375, 0.08333, 0.4375, 0.0, 0.4375, 2.98e-08, 0.375, 0.08333, 0.8125, 0.08333, 0.875, 2.98e-08, 0.875, 0.0, 0.8125, 0.08333, 0.3125, 0.08333, 0.375, 2.98e-08, 0.375, 0.0, 0.3125, 0.08333, 0.75, 0.08333, 0.8125, 0.0, 0.8125, 0.0, 0.75, 0.08333, 0.25, 0.08333, 0.3125, 0.0, 0.3125, 0.0, 0.25, 1.0, 0.4375, 1.0, 0.5, 0.9167, 0.5, 0.9167, 0.4375, 1.0, 0.875, 1.0, 0.9375, 0.9167, 0.9375, 0.9167, 0.875, 1.0, 0.375, 1.0, 0.4375, 0.9167, 0.4375, 0.9167, 0.375, 1.0, 0.8125, 1.0, 0.875, 0.9167, 0.875, 0.9167, 0.8125, 1.0, 0.3125, 1.0, 0.375, 0.9167, 0.375, 0.9167, 0.3125, 1.0, 0.75, 1.0, 0.8125, 0.9167, 0.8125, 0.9167, 0.75, 1.0, 0.25, 1.0, 0.3125, 0.9167, 0.3125, 0.9167, 0.25, 1.0, 0.6875, 1.0, 0.75, 0.9167, 0.75, 0.9167, 0.6875, 1.0, 0.1875, 1.0, 0.25, 0.9167, 0.25, 0.9167, 0.1875, 1.0, 0.625, 1.0, 0.6875, 0.9167, 0.6875, 0.9167, 0.625, 1.0, 0.125, 1.0, 0.1875, 0.9167, 0.1875, 0.9167, 0.125, 1.0, 0.5625, 1.0, 0.625, 0.9167, 0.625, 0.9167, 0.5625, 1.0, 0.0625, 1.0, 0.125, 0.9167, 0.125, 0.9167, 0.0625, 1.0, 0.5, 1.0, 0.5625, 0.9167, 0.5625, 0.9167, 0.5, 1.0, 0.9375, 0.9583, 1.0, 0.9167, 0.9375, 0.9583, 0.0, 1.0, 0.0625, 0.9167, 0.0625, 0.9167, 0.1875, 0.9167, 0.25, 0.8333, 0.25, 0.8333, 0.1875, 0.9167, 0.625, 0.9167, 0.6875, 0.8333, 0.6875, 0.8333, 0.625, 0.9167, 0.125, 0.9167, 0.1875, 0.8333, 0.1875, 0.8333, 0.125, 0.9167, 0.5625, 0.9167, 0.625, 0.8333, 0.625, 0.8333, 0.5625, 0.9167, 0.0625, 0.9167, 0.125, 0.8333, 0.125, 0.8333, 0.0625, 0.9167, 0.5, 0.9167, 0.5625, 0.8333, 0.5625, 0.8333, 0.5, 0.9167, 0.9375, 0.875, 1.0, 0.8333, 0.9375, 0.875, 0.0, 0.9167, 0.0625, 0.8333, 0.0625, 0.9167, 0.4375, 0.9167, 0.5, 0.8333, 0.5, 0.8333, 0.4375, 0.9167, 0.875, 0.9167, 0.9375, 0.8333, 0.9375, 0.8333, 0.875, 0.9167, 0.375, 0.9167, 0.4375, 0.8333, 0.4375, 0.8333, 0.375, 0.9167, 0.8125, 0.9167, 0.875, 0.8333, 0.875, 0.8333, 0.8125, 0.9167, 0.3125, 0.9167, 0.375, 0.8333, 0.375, 0.8333, 0.3125, 0.9167, 0.75, 0.9167, 0.8125, 0.8333, 0.8125, 0.8333, 0.75, 0.9167, 0.25, 0.9167, 0.3125, 0.8333, 0.3125, 0.8333, 0.25, 0.9167, 0.6875, 0.9167, 0.75, 0.8333, 0.75, 0.8333, 0.6875, 0.8333, 0.375, 0.8333, 0.4375, 0.75, 0.4375, 0.75, 0.375, 0.8333, 0.8125, 0.8333, 0.875, 0.75, 0.875, 0.75, 0.8125, 0.8333, 0.3125, 0.8333, 0.375, 0.75, 0.375, 0.75, 0.3125, 0.8333, 0.75, 0.8333, 0.8125, 0.75, 0.8125, 0.75, 0.75, 0.8333, 0.25, 0.8333, 0.3125, 0.75, 0.3125, 0.75, 0.25, 0.8333, 0.6875, 0.8333, 0.75, 0.75, 0.75, 0.75, 0.6875, 0.8333, 0.1875, 0.8333, 0.25, 0.75, 0.25, 0.75, 0.1875, 0.8333, 0.625, 0.8333, 0.6875, 0.75, 0.6875, 0.75, 0.625, 0.8333, 0.125, 0.8333, 0.1875, 0.75, 0.1875, 0.75, 0.125, 0.8333, 0.5625, 0.8333, 0.625, 0.75, 0.625, 0.75, 0.5625, 0.8333, 0.0625, 0.8333, 0.125, 0.75, 0.125, 0.75, 0.0625, 0.8333, 0.5, 0.8333, 0.5625, 0.75, 0.5625, 0.75, 0.5, 0.8333, 0.9375, 0.7917, 1.0, 0.75, 0.9375, 0.7917, 0.0, 0.8333, 0.0625, 0.75, 0.0625, 0.8333, 0.4375, 0.8333, 0.5, 0.75, 0.5, 0.75, 0.4375, 0.8333, 0.875, 0.8333, 0.9375, 0.75, 0.9375, 0.75, 0.875])
me_cylinder_001.materials.append(mat_fer)
me_cylinder_001.materials.append(mat_boisbaton)
me_cylinder_001.materials.append(mat_fer2)
me_cylinder_001.update()

# ---- objects
ob_cylinder_001 = bpy.data.objects.new('Cylinder.001', me_cylinder_001)

# ---- transforms, parenting, visibility, modifiers, constraints
ob_cylinder_001.location = (0.0, 0.0, 0.0)
_m = ob_cylinder_001.modifiers.new('Auto Smooth', 'NODES')
_m.node_group = ng_auto_smooth
_gi = [s.identifier for s in ng_auto_smooth.interface.items_tree if s.item_type == 'SOCKET' and s.in_out == 'INPUT']
_m[_gi[1]] = 0.5236  # Angle

# ---- collection membership
col_collection.objects.link(ob_cylinder_001)

# ---- scene / render settings (as saved in the file)
scene.frame_start = 1; scene.frame_end = 250; scene.frame_set(1)
scene.render.engine = 'BLENDER_EEVEE_NEXT'
scene.cycles.sampling_pattern = 'TABULATED_SOBOL'
bpy.context.view_layer.update()

# ---- added for rendering (the .blend has no active camera and no usable light): camera, sun
cam_auto = bpy.data.cameras.new('AutoCamera')
cam_auto.lens = 50.0
cam_auto.sensor_width = 36.0
cam_auto.clip_end = 1000.0
ob_auto_camera = bpy.data.objects.new('AutoCamera', cam_auto)
scene.collection.objects.link(ob_auto_camera)
ob_auto_camera.location = (3.70059, -4.4343, 4.2275)
ob_auto_camera.rotation_euler = (1.09748, -7.21219e-08, 0.694738)
scene.camera = ob_auto_camera
light_auto_sun = bpy.data.lights.new('AutoSun', 'SUN')
light_auto_sun.energy = 3.0
light_auto_sun.angle = 0.0523599
ob_auto_sun = bpy.data.objects.new('AutoSun', light_auto_sun)
scene.collection.objects.link(ob_auto_sun)
ob_auto_sun.rotation_euler = (0.872665, 0.174533, 0.523599)
bpy.context.view_layer.update()
